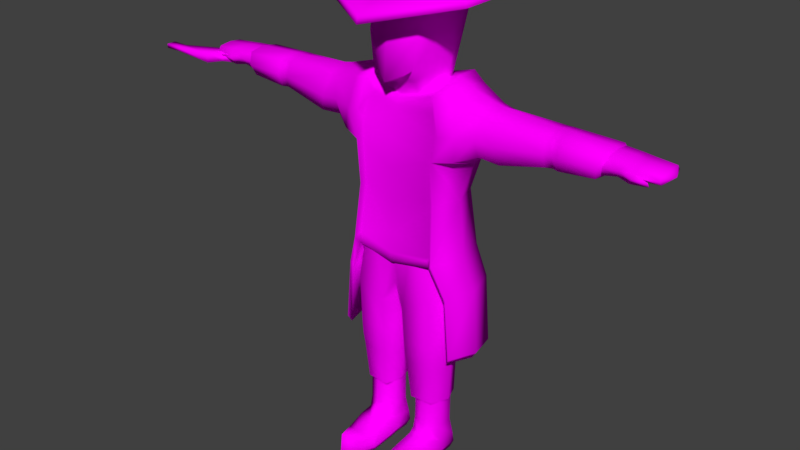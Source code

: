# Source: LoneRider4.blend  (saved by Blender 2.79.0; exported with 4.5.12 LTS)
import bpy
from mathutils import Matrix  # noqa: F401  (used for matrix-valued properties, if any)

bpy.ops.wm.read_factory_settings(use_empty=True)
scene = bpy.context.scene
scene.name = 'Scene'

# ---- collections
col_collection_1 = bpy.data.collections.new('Collection 1'); scene.collection.children.link(col_collection_1)

# ---- images (referenced by path relative to the original .blend; pixels are not part of the script)
import os
ASSET_DIR = os.environ.get("B2B_ASSET_DIR", "")  # directory of the original .blend (textures are referenced by path, not embedded)
HERE = os.path.dirname(os.path.abspath(__file__))  # packed textures are extracted next to this script under _unpacked/

def load_image(name, relpath, width, height, colorspace="sRGB"):
    """Load a texture the original file referenced (path relative to the .blend, or extracted next to this script)."""
    p = next((c for c in (os.path.join(HERE, relpath), os.path.join(ASSET_DIR, relpath)) if relpath and os.path.exists(c)), "")
    if p:
        img = bpy.data.images.load(p, check_existing=True)
        img.name = name
    else:  # same state as the original file: an image datablock whose file is absent (Cycles renders it pink)
        img = bpy.data.images.new(name, width, height)
        img.source = "FILE"
        img.filepath = "//" + (relpath or name)
    img.colorspace_settings.name = colorspace
    return img
img_bandito_texture = load_image('bandito_texture', 'bandito_texture.png', 1024, 1024, 'sRGB')

# ---- materials (node trees are filled in below, after node groups)
mat_material = bpy.data.materials.new('Material')
mat_material.alpha_threshold = 0.0
mat_material.roughness = 0.5

# ---- material node trees
mat_material.use_nodes = True; mat_material.node_tree.nodes.clear()
_N = mat_material.node_tree.nodes; _L = mat_material.node_tree.links
n0 = _N.new('ShaderNodeOutputMaterial'); n0.name = 'Material Output'; n0.location = (300, 300)
n1 = _N.new('ShaderNodeBsdfDiffuse'); n1.name = 'Diffuse BSDF'; n1.location = (10, 300)
n2 = _N.new('ShaderNodeTexImage'); n2.name = 'Image Texture'; n2.location = (-180, 300)
n2.width = 140
n2.image = img_bandito_texture
_L.new(n1.outputs[0], n0.inputs[0])
_L.new(n2.outputs[0], n1.inputs[0])
n0.is_active_output = True

# ---- world
world_world = bpy.data.worlds.new('World'); scene.world = world_world
world_world.color = (0.05088, 0.05088, 0.05088)
world_world.use_sun_shadow = False
world_world.sun_shadow_jitter_overblur = 0.0
world_world.cycles.sampling_method = 'MANUAL'

# ---- meshes
me_cylinder_002 = bpy.data.meshes.new('Cylinder.002')
me_cylinder_002.from_pydata([(2.912, 2.289, 17.92), (1.143, 1.421, 17.82), (2.912, -1.032, 17.92), (1.143, -0.1627, 17.82), (1.941, -0.5972, 17.63), (1.941, 1.855, 17.63), (1.039, 1.276, 17.95), (1.039, -0.01852, 17.95), (0.7408, 0.9944, 18.73), (0.7408, 0.2635, 18.73), (2.997, 2.334, 17.66), (2.997, -1.076, 17.66), (0.8215, 1.276, 18.55), (0.08064, 1.307, 18.78), (0.8215, -0.01852, 18.55), (0.08064, -0.04867, 18.78), (0.0, 3.724, 17.6), (0.0, 2.212, 17.91), (-2.912, 2.289, 17.92), (-1.143, 1.421, 17.82), (-2.912, -1.032, 17.92), (-1.143, -0.1627, 17.82), (0.0, -2.467, 17.22), (0.0, -0.9544, 17.9), (0.0, -1.71, 17.54), (-1.941, -0.5972, 17.63), (-1.941, 1.855, 17.63), (0.0, 2.968, 17.75), (0.0, 1.923, 18.02), (-1.039, 1.276, 17.95), (-1.039, -0.01852, 17.95), (0.0, -0.6648, 18.02), (0.0, 1.528, 18.63), (-0.7408, 0.9944, 18.73), (-0.7408, 0.2635, 18.73), (0.0, -0.2699, 18.63), (0.0, 3.8, 17.31), (-2.997, 2.334, 17.66), (-2.997, -1.076, 17.66), (0.0, -2.542, 16.94), (-0.8215, 1.276, 18.55), (-0.08064, 1.307, 18.78), (-0.8215, -0.01852, 18.55), (-0.08064, -0.04867, 18.78), (1.679, 1.379, 6.941), (1.409, 1.037, 8.68), (1.606, -0.8167, 6.912), (1.409, -0.6459, 8.68), (0.4325, -0.9141, 6.452), (0.7271, -0.8636, 8.68), (0.4024, 1.338, 6.44), (0.7271, 1.255, 8.68), (2.011, 0.2848, 7.071), (1.921, 0.1957, 8.68), (0.2061, 0.2609, 6.363), (0.4187, 0.8283, 5.053), (1.592, -0.7475, 5.052), (0.4479, -0.8186, 5.052), (1.664, 0.8584, 5.053), (1.987, 0.0573, 5.052), (0.2272, 0.03984, 5.053), (0.4355, 0.6711, 4.479), (1.578, -0.7138, 4.478), (0.4641, -0.7764, 4.478), (1.648, 0.6975, 4.479), (1.962, -0.006003, 4.478), (0.2491, -0.02135, 4.478), (0.5658, 0.7812, 2.531), (1.468, -0.5138, 2.531), (0.5883, -0.5723, 2.531), (1.523, 0.8059, 2.531), (1.772, 0.1481, 2.531), (0.4185, 0.1338, 2.531), (0.2978, 0.04454, 4.0), (0.4998, -0.7125, 4.0), (0.473, 0.7387, 4.001), (1.546, -0.6497, 4.0), (1.612, 0.7651, 4.001), (1.908, 0.05996, 4.0), (0.0, 1.127, 7.285), (0.0, 1.288, 8.68), (-1.679, 1.379, 6.941), (-1.409, 1.037, 8.68), (-1.606, -0.8167, 6.912), (-1.409, -0.6459, 8.68), (0.0, -0.7416, 7.285), (0.0, -0.8964, 8.68), (-0.4325, -0.9141, 6.452), (-0.7271, -0.8636, 8.68), (-0.4024, 1.338, 6.44), (-0.7271, 1.255, 8.68), (-2.011, 0.2848, 7.071), (-1.921, 0.1957, 8.68), (-0.2061, 0.2609, 6.363), (-0.4187, 0.8283, 5.053), (-1.592, -0.7475, 5.052), (0.0, 0.1517, 7.285), (-0.4479, -0.8186, 5.052), (-1.664, 0.8584, 5.053), (-1.987, 0.0573, 5.052), (-0.2272, 0.03984, 5.053), (-0.4355, 0.6711, 4.479), (-1.578, -0.7138, 4.478), (-0.4641, -0.7764, 4.478), (-1.648, 0.6975, 4.479), (-1.962, -0.006003, 4.478), (-0.2491, -0.02135, 4.478), (-0.5658, 0.7812, 2.531), (-1.468, -0.5138, 2.531), (-0.5883, -0.5723, 2.531), (-1.523, 0.8059, 2.531), (-1.772, 0.1481, 2.531), (-0.4185, 0.1338, 2.531), (-0.2978, 0.04454, 4.0), (-0.4998, -0.7125, 4.0), (-0.473, 0.7387, 4.001), (-1.546, -0.6497, 4.0), (-1.612, 0.7651, 4.001), (-1.908, 0.05996, 4.0), (1.565, -0.7477, 10.61), (1.178, -0.3331, 14.31), (1.603, 1.366, 10.61), (1.206, 1.411, 14.63), (1.468, 1.567, 14.78), (1.42, -0.583, 14.49), (2.077, 1.503, 12.26), (1.603, -0.8524, 12.28), (1.914, 0.3729, 10.6), (1.269, 0.7639, 14.67), (1.51, 0.6789, 14.85), (2.375, 0.4223, 12.04), (1.538, -0.844, 8.351), (1.752, 1.304, 8.304), (2.075, 0.1876, 8.269), (2.963, -0.2014, 12.65), (2.973, -0.2026, 14.07), (2.958, 1.208, 12.64), (2.972, 1.205, 14.06), (5.405, -0.1027, 12.96), (5.405, -0.1027, 13.96), (5.405, 1.114, 12.96), (5.405, 1.114, 13.96), (2.953, -0.4123, 13.27), (2.96, 1.408, 13.32), (5.405, 1.284, 13.46), (5.405, -0.2721, 13.46), (2.976, 0.4993, 12.48), (2.983, 0.4988, 14.34), (5.405, 0.5058, 12.82), (5.405, 0.5058, 14.1), (3.784, 1.204, 12.57), (3.38, 1.187, 13.97), (3.782, -0.1925, 12.59), (3.381, -0.181, 13.98), (3.582, -0.3889, 13.21), (3.576, 1.395, 13.21), (3.328, 0.5009, 14.27), (3.841, 0.5042, 12.45), (5.639, -0.0203, 12.96), (5.639, -0.0203, 13.96), (5.639, 1.136, 12.96), (5.639, 1.136, 13.96), (5.639, 1.297, 13.46), (5.639, -0.1812, 13.46), (5.639, 0.5578, 12.82), (5.639, 0.5578, 14.1), (5.867, -0.1027, 12.96), (5.867, -0.1027, 13.96), (5.867, 1.114, 12.96), (5.867, 1.114, 13.96), (5.867, 1.284, 13.46), (5.867, -0.2721, 13.46), (5.867, 0.5058, 12.82), (5.867, 0.5058, 14.1), (7.269, 0.5058, 13.14), (7.294, -0.03133, 13.23), (7.476, 1.043, 13.88), (7.385, 1.192, 13.55), (7.476, -0.03133, 13.88), (7.501, 0.5058, 13.97), (7.294, 1.043, 13.23), (7.385, -0.1808, 13.55), (7.171, -0.1356, 13.1), (7.269, 1.326, 13.51), (7.394, 0.5058, 14.03), (7.171, 1.147, 13.1), (7.144, 0.5058, 12.99), (7.367, 1.147, 13.91), (7.367, -0.1356, 13.91), (7.269, -0.3141, 13.51), (1.7, -0.7177, 13.16), (2.1, 1.513, 13.17), (2.226, 0.2294, 8.482), (1.866, 1.463, 8.517), (1.705, -0.9423, 8.519), (2.066, 1.532, 6.976), (2.389, 0.4158, 7.035), (2.049, -0.6158, 7.07), (2.54, 0.4577, 7.254), (2.18, 1.691, 7.237), (2.157, -0.7141, 7.283), (2.255, 1.532, 4.386), (2.578, 0.4158, 4.572), (2.238, -0.6158, 4.678), (2.729, 0.4577, 4.815), (2.369, 1.691, 4.641), (2.346, -0.7141, 4.911), (1.421, -0.703, 12.2), (1.418, -0.6069, 10.67), (1.239, -0.4049, 14.0), (1.331, -0.4557, 13.83), (1.513, -0.5793, 13.01), (1.43, -0.7991, 8.589), (1.546, -0.7854, 8.748), (1.966, 0.6102, 14.63), (1.974, 1.429, 14.48), (2.349, 1.473, 13.24), (2.461, 1.39, 12.43), (2.581, 0.4517, 12.25), (2.317, -0.6044, 12.42), (2.232, -0.6013, 13.2), (1.986, -0.438, 14.3), (-1.565, -0.7477, 10.61), (-1.178, -0.3331, 14.31), (-1.603, 1.366, 10.61), (-1.206, 1.411, 14.63), (-1.468, 1.567, 14.78), (-1.42, -0.583, 14.49), (-2.077, 1.503, 12.26), (-1.603, -0.8524, 12.28), (-1.914, 0.3729, 10.6), (-1.269, 0.7639, 14.67), (-1.51, 0.6789, 14.85), (-2.375, 0.4223, 12.04), (-1.538, -0.844, 8.351), (-1.752, 1.304, 8.304), (-2.075, 0.1876, 8.269), (-2.963, -0.2014, 12.65), (-2.973, -0.2026, 14.07), (-2.958, 1.208, 12.64), (-2.972, 1.205, 14.06), (-5.405, -0.1027, 12.96), (-5.405, -0.1027, 13.96), (-5.405, 1.114, 12.96), (-5.405, 1.114, 13.96), (-2.953, -0.4123, 13.27), (-2.96, 1.408, 13.32), (-5.405, 1.284, 13.46), (-5.405, -0.2721, 13.46), (-2.976, 0.4993, 12.48), (-2.983, 0.4988, 14.34), (-5.405, 0.5058, 12.82), (-5.405, 0.5058, 14.1), (-3.784, 1.204, 12.57), (-3.38, 1.187, 13.97), (-3.782, -0.1925, 12.59), (-3.381, -0.181, 13.98), (-3.582, -0.3889, 13.21), (-3.576, 1.395, 13.21), (-3.328, 0.5009, 14.27), (-3.841, 0.5042, 12.45), (-5.639, -0.0203, 12.96), (-5.639, -0.0203, 13.96), (-5.639, 1.136, 12.96), (-5.639, 1.136, 13.96), (-5.639, 1.297, 13.46), (-5.639, -0.1812, 13.46), (-5.639, 0.5578, 12.82), (-5.639, 0.5578, 14.1), (-5.867, -0.1027, 12.96), (-5.867, -0.1027, 13.96), (-5.867, 1.114, 12.96), (-5.867, 1.114, 13.96), (-5.867, 1.284, 13.46), (-5.867, -0.2721, 13.46), (-5.867, 0.5058, 12.82), (-5.867, 0.5058, 14.1), (-7.269, 0.5058, 13.14), (-7.294, -0.03133, 13.23), (-7.476, 1.043, 13.88), (-7.385, 1.192, 13.55), (-7.476, -0.03133, 13.88), (-7.501, 0.5058, 13.97), (-7.294, 1.043, 13.23), (-7.385, -0.1808, 13.55), (-7.171, -0.1356, 13.1), (-7.269, 1.326, 13.51), (-7.394, 0.5058, 14.03), (-7.171, 1.147, 13.1), (-7.144, 0.5058, 12.99), (-7.367, 1.147, 13.91), (-7.367, -0.1356, 13.91), (-7.269, -0.3141, 13.51), (-1.7, -0.7177, 13.16), (-2.1, 1.513, 13.17), (-2.226, 0.2294, 8.482), (-1.866, 1.463, 8.517), (-1.705, -0.9423, 8.519), (-2.066, 1.532, 6.976), (-2.389, 0.4158, 7.035), (-2.049, -0.6158, 7.07), (-2.54, 0.4577, 7.254), (-2.18, 1.691, 7.237), (-2.157, -0.7141, 7.283), (-2.255, 1.532, 4.386), (-2.578, 0.4158, 4.572), (-2.238, -0.6158, 4.678), (-2.729, 0.4577, 4.815), (-2.369, 1.691, 4.641), (-2.346, -0.7141, 4.911), (-1.421, -0.703, 12.2), (-1.418, -0.6069, 10.67), (-1.239, -0.4049, 14.0), (-1.331, -0.4557, 13.83), (-1.513, -0.5793, 13.01), (-1.43, -0.7991, 8.589), (-1.546, -0.7854, 8.748), (0.0, -0.5575, 14.07), (0.0, 1.685, 10.38), (0.0, 1.495, 14.25), (0.0, 2.1, 14.25), (0.0, 1.914, 11.79), (0.0, 0.5128, 14.3), (0.0, -0.97, 8.125), (0.0, 1.55, 8.283), (0.0, 0.2175, 8.001), (0.0, 2.086, 12.82), (0.0, 1.909, 8.494), (0.0, 1.779, 6.681), (0.0, 2.137, 6.941), (0.0, 1.779, 3.704), (0.0, 2.137, 3.894), (0.0, -0.8625, 12.7), (0.0, -0.6857, 13.63), (0.0, -0.6459, 13.84), (0.0, -0.9313, 10.46), (0.0, -1.039, 11.76), (0.0, -1.041, 8.559), (0.0, -0.9361, 9.215), (-1.966, 0.6102, 14.63), (-1.974, 1.429, 14.48), (-2.349, 1.473, 13.24), (-2.461, 1.39, 12.43), (-2.581, 0.4517, 12.25), (-2.317, -0.6044, 12.42), (-2.232, -0.6013, 13.2), (-1.986, -0.438, 14.3), (0.8042, -0.8741, 15.2), (0.9036, -0.6026, 17.54), (0.9704, -0.8185, 16.24), (0.6166, -0.507, 14.74), (0.873, 0.08401, 18.0), (0.8805, 0.6775, 18.22), (0.9173, 1.268, 18.05), (0.9787, 1.803, 16.65), (0.9245, 1.292, 15.1), (1.146, 0.06173, 16.35), (1.151, 0.9325, 16.5), (1.013, 0.02077, 17.69), (1.093, 0.6441, 17.86), (0.9585, -0.1295, 14.96), (0.947, 0.9244, 15.02), (0.6453, -0.3222, 14.35), (0.8512, 1.102, 14.3), (0.8751, -0.03354, 14.28), (0.8345, 0.8754, 14.27), (0.6759, -0.3166, 14.06), (0.8947, 1.12, 14.02), (0.9312, -0.04325, 14.01), (0.8858, 0.8896, 14.0), (0.0, -1.271, 14.76), (-0.8042, -0.8741, 15.2), (0.0, -0.8932, 17.86), (-0.9036, -0.6026, 17.54), (0.0, -1.14, 16.3), (-0.9704, -0.8185, 16.24), (0.0, -0.5788, 14.67), (-0.6166, -0.507, 14.74), (0.0, -0.2066, 18.3), (-0.873, 0.08401, 18.0), (0.0, 0.663, 18.48), (-0.8805, 0.6775, 18.22), (0.0, 1.525, 18.33), (-0.9173, 1.268, 18.05), (0.0, 2.06, 16.91), (-0.9787, 1.803, 16.65), (0.0, 1.549, 15.36), (-0.9245, 1.292, 15.1), (-1.146, 0.06173, 16.35), (-1.151, 0.9325, 16.5), (-1.013, 0.02077, 17.69), (-1.093, 0.6441, 17.86), (-0.9585, -0.1295, 14.96), (-0.947, 0.9244, 15.02), (0.0, -0.4092, 14.36), (-0.6453, -0.3222, 14.35), (0.0, 1.272, 14.34), (-0.8512, 1.102, 14.3), (-0.8751, -0.03354, 14.28), (-0.8345, 0.8754, 14.27), (0.0, -0.4078, 14.08), (-0.6759, -0.3166, 14.06), (0.0, 1.272, 14.08), (-0.8947, 1.12, 14.02), (-0.9312, -0.04325, 14.01), (-0.8858, 0.8896, 14.0), (1.063, 0.9845, 0.7097), (1.063, 0.794, 2.627), (1.671, 0.6031, 0.7097), (1.627, 0.4682, 2.627), (1.671, -0.2625, 0.881), (1.627, -0.1834, 2.627), (1.063, -0.7687, 1.254), (1.063, -0.4924, 2.604), (0.4551, -0.2625, 0.881), (0.4986, -0.1834, 2.627), (0.4551, 0.6031, 0.7097), (0.4986, 0.4682, 2.627), (1.063, 0.7864, 1.402), (1.621, 0.4643, 1.402), (1.621, -0.218, 1.381), (1.063, -0.5567, 1.568), (0.5051, -0.218, 1.381), (0.5051, 0.4643, 1.402), (1.063, 1.025, 0.3327), (1.713, 0.6234, 0.3327), (1.713, -0.09464, 0.3327), (0.4125, -0.09464, 0.3327), (0.4125, 0.6234, 0.3327), (0.612, -0.6631, 0.9153), (1.698, -0.7755, 0.7872), (1.063, -1.045, 0.9991), (1.731, -0.4595, 0.3085), (0.3947, -0.4595, 0.3085), (1.701, -1.435, 0.5543), (1.71, -1.493, 0.2441), (0.4156, -1.493, 0.2441), (0.4245, -1.435, 0.5543), (1.063, -1.888, 0.9433), (1.432, -2.143, 0.7222), (1.432, -2.233, 0.2441), (0.6939, -2.233, 0.2441), (1.063, -2.683, 0.2441), (0.6939, -2.143, 0.7222), (1.063, -2.58, 1.152), (1.668, 0.4533, 0.1245), (1.063, 0.828, 0.123), (1.666, -0.1561, 0.1273), (1.063, -0.3116, 0.1056), (0.4594, -0.1561, 0.1273), (0.4577, 0.4533, 0.1245), (1.063, -0.6862, 0.09085), (0.446, -0.4891, 0.1049), (1.68, -0.4891, 0.1049), (0.4498, -1.41, 0.06226), (1.063, -1.813, 0.06226), (1.676, -1.41, 0.06226), (0.6842, -2.07, 0.06226), (1.063, -2.472, 0.06226), (1.442, -2.07, 0.06226), (7.825, -0.004766, 13.33), (8.074, -0.004766, 13.85), (7.825, 1.016, 13.33), (8.074, 1.016, 13.85), (7.95, 1.158, 13.59), (7.95, -0.1469, 13.59), (7.79, 0.5058, 13.25), (8.109, 0.5058, 13.93), (8.464, 0.001587, 13.4), (8.464, 0.001587, 13.81), (8.464, 1.01, 13.4), (8.464, 1.01, 13.81), (8.464, 1.15, 13.6), (8.464, -0.1387, 13.6), (8.464, 0.5058, 13.34), (8.464, 0.5058, 13.86), (9.206, 0.03203, 13.44), (9.206, 0.03203, 13.76), (9.206, 0.9796, 13.44), (9.206, 0.9796, 13.76), (9.206, 1.111, 13.6), (9.206, -0.09983, 13.6), (9.206, 0.5058, 13.4), (9.206, 0.5058, 13.81), (9.429, 0.5058, 13.6), (8.9, -0.09405, 13.33), (8.9, -0.2344, 13.54), (8.262, -0.1004, 13.26), (8.386, -0.2425, 13.52), (7.269, 0.5058, 13.14), (7.294, -0.03133, 13.23), (7.476, 1.043, 13.88), (7.385, 1.192, 13.55), (7.476, -0.03133, 13.88), (7.501, 0.5058, 13.97), (7.294, 1.043, 13.23), (7.385, -0.1808, 13.55), (-1.063, 0.9845, 0.7097), (-1.063, 0.794, 2.627), (-1.671, 0.6031, 0.7097), (-1.627, 0.4682, 2.627), (-1.671, -0.2625, 0.881), (-1.627, -0.1834, 2.627), (-1.063, -0.7687, 1.254), (-1.063, -0.4924, 2.604), (-0.4551, -0.2625, 0.881), (-0.4986, -0.1834, 2.627), (-0.4551, 0.6031, 0.7097), (-0.4986, 0.4682, 2.627), (-1.063, 0.7864, 1.402), (-1.621, 0.4643, 1.402), (-1.621, -0.218, 1.381), (-1.063, -0.5567, 1.568), (-0.5051, -0.218, 1.381), (-0.5051, 0.4643, 1.402), (-1.063, 1.025, 0.3327), (-1.713, 0.6234, 0.3327), (-1.713, -0.09464, 0.3327), (-0.4125, -0.09464, 0.3327), (-0.4125, 0.6234, 0.3327), (-0.612, -0.6631, 0.9153), (-1.698, -0.7755, 0.7872), (-1.063, -1.045, 0.9991), (-1.731, -0.4595, 0.3085), (-0.3947, -0.4595, 0.3085), (-1.701, -1.435, 0.5543), (-1.71, -1.493, 0.2441), (-0.4156, -1.493, 0.2441), (-0.4245, -1.435, 0.5543), (-1.063, -1.888, 0.9433), (-1.432, -2.143, 0.7222), (-1.432, -2.233, 0.2441), (-0.6939, -2.233, 0.2441), (-1.063, -2.683, 0.2441), (-0.6939, -2.143, 0.7222), (-1.063, -2.58, 1.152), (-1.668, 0.4533, 0.1245), (-1.063, 0.828, 0.123), (-1.666, -0.1561, 0.1273), (-1.063, -0.3116, 0.1056), (-0.4594, -0.1561, 0.1273), (-0.4577, 0.4533, 0.1245), (-1.063, -0.6862, 0.09085), (-0.446, -0.4891, 0.1049), (-1.68, -0.4891, 0.1049), (-0.4498, -1.41, 0.06226), (-1.063, -1.813, 0.06226), (-1.676, -1.41, 0.06226), (-0.6842, -2.07, 0.06226), (-1.063, -2.472, 0.06226), (-1.442, -2.07, 0.06226), (-7.825, -0.004766, 13.33), (-8.074, -0.004766, 13.85), (-7.825, 1.016, 13.33), (-8.074, 1.016, 13.85), (-7.95, 1.158, 13.59), (-7.95, -0.1469, 13.59), (-7.79, 0.5058, 13.25), (-8.109, 0.5058, 13.93), (-8.464, 0.001587, 13.4), (-8.464, 0.001587, 13.81), (-8.464, 1.01, 13.4), (-8.464, 1.01, 13.81), (-8.464, 1.15, 13.6), (-8.464, -0.1387, 13.6), (-8.464, 0.5058, 13.34), (-8.464, 0.5058, 13.86), (-9.206, 0.03203, 13.44), (-9.206, 0.03203, 13.76), (-9.206, 0.9796, 13.44), (-9.206, 0.9796, 13.76), (-9.206, 1.111, 13.6), (-9.206, -0.09983, 13.6), (-9.206, 0.5058, 13.4), (-9.206, 0.5058, 13.81), (-9.429, 0.5058, 13.6), (-8.9, -0.09405, 13.33), (-8.9, -0.2344, 13.54), (-8.262, -0.1004, 13.26), (-8.386, -0.2425, 13.52), (-7.269, 0.5058, 13.14), (-7.294, -0.03133, 13.23), (-7.476, 1.043, 13.88), (-7.385, 1.192, 13.55), (-7.476, -0.03133, 13.88), (-7.501, 0.5058, 13.97), (-7.294, 1.043, 13.23), (-7.385, -0.1808, 13.55), (-8.436, 0.8735, 13.21), (-8.991, 0.09805, 13.3), (-8.436, 0.8735, 13.57), (-8.991, 0.09805, 13.48), (-7.646, 0.6136, 13.21), (-8.827, -0.2827, 13.3), (-7.646, 0.6136, 13.57), (-8.827, -0.2827, 13.48), (-8.871, 0.2644, 13.21), (-8.871, 0.2644, 13.57), (-8.038, 0.2644, 13.57), (-8.038, 0.2644, 13.21), (-9.315, 0.2893, 13.21), (-9.315, 0.2893, 13.57), (-9.315, -0.5811, 13.57), (-9.315, -0.5811, 13.21), (-10.97, -0.1958, 13.31), (-10.97, -0.1958, 13.47), (-10.97, -0.5739, 13.47), (-10.97, -0.5739, 13.31), (-11.63, -0.1958, 13.31), (-11.63, -0.1958, 13.47), (-11.63, -0.5739, 13.47), (-11.63, -0.5739, 13.31)], [], [(27, 17, 1, 5), (5, 1, 3, 4), (4, 3, 23, 24), (16, 27, 5, 0), (0, 5, 4, 2), (2, 4, 24, 22), (23, 3, 7, 31), (3, 1, 6, 7), (1, 17, 28, 6), (31, 7, 14, 35), (7, 6, 12, 14), (6, 28, 32, 12), (13, 15, 9, 8), (2, 22, 39, 11), (0, 2, 11, 10), (16, 0, 10, 36), (10, 11, 39, 36), (13, 8, 12, 32), (8, 9, 14, 12), (9, 15, 35, 14), (15, 13, 32, 35), (27, 26, 19, 17), (26, 25, 21, 19), (25, 24, 23, 21), (16, 18, 26, 27), (18, 20, 25, 26), (20, 22, 24, 25), (23, 31, 30, 21), (21, 30, 29, 19), (19, 29, 28, 17), (31, 35, 42, 30), (30, 42, 40, 29), (29, 40, 32, 28), (41, 33, 34, 43), (20, 38, 39, 22), (18, 37, 38, 20), (16, 36, 37, 18), (37, 36, 39, 38), (41, 32, 40, 33), (33, 40, 42, 34), (34, 42, 35, 43), (43, 35, 32, 41), (50, 51, 45, 44), (52, 53, 47, 46), (48, 49, 86, 85), (46, 47, 49, 48), (79, 80, 51, 50), (44, 45, 53, 52), (46, 48, 57, 56), (50, 54, 96, 79), (48, 54, 60, 57), (54, 48, 85, 96), (52, 46, 56, 59), (54, 50, 55, 60), (44, 52, 59, 58), (50, 44, 58, 55), (55, 58, 64, 61), (59, 56, 62, 65), (56, 57, 63, 62), (57, 60, 66, 63), (60, 55, 61, 66), (58, 59, 65, 64), (74, 73, 72, 69), (73, 75, 67, 72), (76, 74, 69, 68), (75, 77, 70, 67), (78, 76, 68, 71), (77, 78, 71, 70), (64, 65, 78, 77), (65, 62, 76, 78), (61, 64, 77, 75), (62, 63, 74, 76), (66, 61, 75, 73), (63, 66, 73, 74), (89, 81, 82, 90), (91, 83, 84, 92), (87, 85, 86, 88), (83, 87, 88, 84), (79, 89, 90, 80), (81, 91, 92, 82), (83, 95, 97, 87), (89, 79, 96, 93), (87, 97, 100, 93), (93, 96, 85, 87), (91, 99, 95, 83), (93, 100, 94, 89), (81, 98, 99, 91), (89, 94, 98, 81), (94, 101, 104, 98), (99, 105, 102, 95), (95, 102, 103, 97), (97, 103, 106, 100), (100, 106, 101, 94), (98, 104, 105, 99), (114, 109, 112, 113), (113, 112, 107, 115), (116, 108, 109, 114), (115, 107, 110, 117), (118, 111, 108, 116), (117, 110, 111, 118), (104, 117, 118, 105), (105, 118, 116, 102), (101, 115, 117, 104), (102, 116, 114, 103), (106, 113, 115, 101), (103, 114, 113, 106), (320, 319, 122, 123), (129, 128, 120, 124), (131, 194, 213, 212), (119, 126, 207, 208), (128, 322, 317, 120), (326, 320, 123, 191), (318, 321, 125, 121), (190, 124, 210, 211), (127, 130, 126, 119), (121, 125, 130, 127), (122, 319, 322, 128), (123, 122, 128, 129), (133, 132, 195, 196), (124, 120, 209, 210), (131, 133, 196, 197), (192, 194, 200, 198), (133, 131, 325), (132, 133, 325), (131, 323, 325), (324, 132, 325), (152, 154, 142, 134), (155, 151, 141, 144), (154, 153, 135, 142), (157, 148, 138, 152), (156, 147, 135, 153), (150, 155, 144, 140), (151, 137, 147, 156), (150, 140, 148, 157), (136, 150, 157, 146), (141, 151, 156, 149), (136, 143, 155, 150), (149, 156, 153, 139), (146, 157, 152, 134), (145, 139, 153, 154), (143, 137, 151, 155), (138, 145, 154, 152), (148, 140, 160, 164), (144, 141, 161, 162), (141, 149, 165, 161), (149, 139, 159, 165), (140, 144, 162, 160), (139, 145, 163, 159), (138, 148, 164, 158), (145, 138, 158, 163), (160, 162, 170, 168), (161, 165, 173, 169), (159, 163, 171, 167), (163, 158, 166, 171), (164, 160, 168, 172), (158, 164, 172, 166), (162, 161, 169, 170), (165, 159, 167, 173), (186, 185, 180, 174), (189, 182, 175, 181), (188, 189, 181, 178), (187, 184, 179, 176), (185, 183, 177, 180), (184, 188, 178, 179), (183, 187, 176, 177), (182, 186, 174, 175), (166, 172, 186, 182), (170, 169, 187, 183), (173, 167, 188, 184), (168, 170, 183, 185), (169, 173, 184, 187), (167, 171, 189, 188), (171, 166, 182, 189), (172, 168, 185, 186), (126, 190, 211, 207), (321, 326, 191, 125), (214, 147, 137, 215), (215, 137, 143, 216), (216, 143, 136, 217), (217, 136, 146, 218), (218, 146, 134, 219), (219, 134, 142, 220), (220, 142, 135, 221), (221, 135, 147, 214), (127, 119, 194, 192), (318, 121, 193, 327), (323, 131, 212, 337), (121, 127, 192, 193), (196, 195, 201, 202), (200, 197, 203, 206), (198, 200, 206, 204), (194, 131, 197, 200), (193, 192, 198, 199), (327, 193, 199, 329), (132, 324, 328, 195), (205, 204, 202, 201), (331, 205, 201, 330), (204, 206, 203, 202), (329, 199, 205, 331), (197, 196, 202, 203), (195, 328, 330, 201), (199, 198, 204, 205), (210, 209, 334, 333), (211, 210, 333, 332), (208, 207, 336, 335), (213, 338, 337, 212), (207, 211, 332, 336), (208, 335, 338, 213), (194, 119, 208, 213), (120, 317, 334, 209), (124, 221, 214, 129), (190, 220, 221, 124), (126, 219, 220, 190), (130, 218, 219, 126), (125, 217, 218, 130), (191, 216, 217, 125), (123, 215, 216, 191), (129, 214, 215, 123), (320, 226, 225, 319), (232, 227, 223, 231), (234, 315, 316, 297), (222, 311, 310, 229), (231, 223, 317, 322), (326, 294, 226, 320), (318, 224, 228, 321), (293, 314, 313, 227), (230, 222, 229, 233), (224, 230, 233, 228), (225, 231, 322, 319), (226, 232, 231, 225), (236, 299, 298, 235), (227, 313, 312, 223), (234, 300, 299, 236), (295, 301, 303, 297), (236, 325, 234), (235, 325, 236), (234, 325, 323), (324, 325, 235), (255, 237, 245, 257), (258, 247, 244, 254), (257, 245, 238, 256), (260, 255, 241, 251), (259, 256, 238, 250), (253, 243, 247, 258), (254, 259, 250, 240), (253, 260, 251, 243), (239, 249, 260, 253), (244, 252, 259, 254), (239, 253, 258, 246), (252, 242, 256, 259), (249, 237, 255, 260), (248, 257, 256, 242), (246, 258, 254, 240), (241, 255, 257, 248), (251, 267, 263, 243), (247, 265, 264, 244), (244, 264, 268, 252), (252, 268, 262, 242), (243, 263, 265, 247), (242, 262, 266, 248), (241, 261, 267, 251), (248, 266, 261, 241), (263, 271, 273, 265), (264, 272, 276, 268), (262, 270, 274, 266), (266, 274, 269, 261), (267, 275, 271, 263), (261, 269, 275, 267), (265, 273, 272, 264), (268, 276, 270, 262), (289, 277, 283, 288), (292, 284, 278, 285), (291, 281, 284, 292), (290, 279, 282, 287), (288, 283, 280, 286), (287, 282, 281, 291), (286, 280, 279, 290), (285, 278, 277, 289), (269, 285, 289, 275), (273, 286, 290, 272), (276, 287, 291, 270), (271, 288, 286, 273), (272, 290, 287, 276), (270, 291, 292, 274), (274, 292, 285, 269), (275, 289, 288, 271), (229, 310, 314, 293), (321, 228, 294, 326), (339, 340, 240, 250), (340, 341, 246, 240), (341, 342, 239, 246), (342, 343, 249, 239), (343, 344, 237, 249), (344, 345, 245, 237), (345, 346, 238, 245), (346, 339, 250, 238), (230, 295, 297, 222), (318, 327, 296, 224), (323, 337, 315, 234), (224, 296, 295, 230), (299, 305, 304, 298), (303, 309, 306, 300), (301, 307, 309, 303), (297, 303, 300, 234), (296, 302, 301, 295), (327, 329, 302, 296), (235, 298, 328, 324), (308, 304, 305, 307), (331, 330, 304, 308), (307, 305, 306, 309), (329, 331, 308, 302), (300, 306, 305, 299), (298, 304, 330, 328), (302, 308, 307, 301), (313, 333, 334, 312), (314, 332, 333, 313), (311, 335, 336, 310), (316, 315, 337, 338), (310, 336, 332, 314), (311, 316, 338, 335), (297, 316, 311, 222), (223, 312, 334, 317), (227, 232, 339, 346), (293, 227, 346, 345), (229, 293, 345, 344), (233, 229, 344, 343), (228, 233, 343, 342), (294, 228, 342, 341), (226, 294, 341, 340), (232, 226, 340, 339), (374, 349, 348, 372), (370, 347, 349, 374), (347, 370, 376, 350), (372, 348, 351, 378), (378, 351, 352, 380), (380, 352, 353, 382), (382, 353, 354, 384), (384, 354, 355, 386), (357, 354, 353, 359), (349, 356, 358, 348), (356, 357, 359, 358), (351, 348, 358), (353, 352, 359), (352, 351, 358, 359), (357, 356, 360, 361), (356, 349, 347, 360), (354, 357, 361, 355), (347, 350, 360), (361, 360, 364, 365), (386, 355, 363, 396), (360, 350, 362, 364), (350, 376, 394, 362), (355, 361, 365, 363), (364, 362, 366, 368), (365, 364, 368, 369), (362, 394, 400, 366), (363, 365, 369, 367), (396, 363, 367, 402), (374, 372, 373, 375), (370, 374, 375, 371), (371, 377, 376, 370), (372, 378, 379, 373), (378, 380, 381, 379), (380, 382, 383, 381), (382, 384, 385, 383), (384, 386, 387, 385), (389, 391, 383, 385), (375, 373, 390, 388), (388, 390, 391, 389), (379, 390, 373), (383, 391, 381), (381, 391, 390, 379), (389, 393, 392, 388), (388, 392, 371, 375), (385, 387, 393, 389), (371, 392, 377), (393, 399, 398, 392), (386, 396, 397, 387), (392, 398, 395, 377), (377, 395, 394, 376), (387, 397, 399, 393), (398, 404, 401, 395), (399, 405, 404, 398), (395, 401, 400, 394), (397, 403, 405, 399), (396, 402, 403, 397), (418, 407, 409, 419), (419, 409, 411, 420), (420, 411, 413, 421), (421, 413, 415, 422), (422, 415, 417, 423), (423, 417, 407, 418), (416, 423, 418, 406), (414, 422, 423, 416), (412, 421, 422, 414), (410, 420, 421, 412), (408, 419, 420, 410), (406, 418, 419, 408), (408, 410, 426, 425), (414, 416, 428, 427), (406, 408, 425, 424), (410, 412, 431, 430), (416, 406, 424, 428), (436, 433, 452, 454), (424, 425, 445, 446), (430, 431, 438, 434), (426, 410, 430, 432), (412, 414, 429, 431), (442, 441, 457, 458), (414, 427, 433, 429), (438, 437, 443, 444), (437, 436, 441, 443), (432, 430, 434, 435), (429, 433, 436, 437), (431, 429, 437, 438), (441, 436, 454, 457), (444, 443, 441, 442), (439, 444, 442, 440), (435, 440, 459, 456), (434, 438, 444, 439), (433, 427, 449, 452), (435, 434, 439, 440), (428, 424, 446, 450), (426, 432, 453, 447), (449, 448, 451, 452), (451, 453, 456, 455), (448, 447, 453, 451), (452, 451, 455, 454), (454, 455, 458, 457), (455, 456, 459, 458), (445, 447, 448, 446), (449, 450, 446, 448), (440, 442, 458, 459), (427, 428, 450, 449), (425, 426, 447, 445), (432, 435, 456, 453), (490, 489, 466, 460), (492, 491, 463, 464), (494, 493, 461, 467), (495, 492, 464, 462), (491, 494, 467, 463), (493, 496, 465, 461), (496, 490, 460, 465), (489, 495, 462, 466), (465, 460, 487, 488), (466, 462, 470, 474), (460, 466, 474, 468), (464, 463, 471, 472), (467, 461, 469, 475), (462, 464, 472, 470), (463, 467, 475, 471), (461, 465, 473, 469), (471, 475, 483, 479), (469, 473, 481, 477), (473, 468, 476, 481), (474, 470, 478, 482), (468, 474, 482, 476), (472, 471, 479, 480), (475, 469, 477, 483), (470, 472, 480, 478), (480, 479, 484), (483, 477, 484), (478, 480, 484), (479, 483, 484), (477, 481, 484), (481, 476, 484), (482, 478, 484), (476, 482, 484), (488, 487, 485, 486), (473, 465, 488, 486), (468, 473, 486, 485), (460, 468, 485, 487), (509, 510, 500, 498), (510, 511, 502, 500), (511, 512, 504, 502), (512, 513, 506, 504), (513, 514, 508, 506), (514, 509, 498, 508), (507, 497, 509, 514), (505, 507, 514, 513), (503, 505, 513, 512), (501, 503, 512, 511), (499, 501, 511, 510), (497, 499, 510, 509), (499, 516, 517, 501), (505, 518, 519, 507), (497, 515, 516, 499), (501, 521, 522, 503), (507, 519, 515, 497), (527, 545, 543, 524), (515, 537, 536, 516), (521, 525, 529, 522), (517, 523, 521, 501), (503, 522, 520, 505), (533, 549, 548, 532), (505, 520, 524, 518), (529, 535, 534, 528), (528, 534, 532, 527), (523, 526, 525, 521), (520, 528, 527, 524), (522, 529, 528, 520), (532, 548, 545, 527), (535, 533, 532, 534), (530, 531, 533, 535), (526, 547, 550, 531), (525, 530, 535, 529), (524, 543, 540, 518), (526, 531, 530, 525), (519, 541, 537, 515), (517, 538, 544, 523), (540, 543, 542, 539), (542, 546, 547, 544), (539, 542, 544, 538), (543, 545, 546, 542), (545, 548, 549, 546), (546, 549, 550, 547), (536, 537, 539, 538), (540, 539, 537, 541), (531, 550, 549, 533), (518, 540, 541, 519), (516, 536, 538, 517), (523, 544, 547, 526), (581, 551, 557, 580), (583, 555, 554, 582), (585, 558, 552, 584), (586, 553, 555, 583), (582, 554, 558, 585), (584, 552, 556, 587), (587, 556, 551, 581), (580, 557, 553, 586), (556, 579, 578, 551), (557, 565, 561, 553), (551, 559, 565, 557), (555, 563, 562, 554), (558, 566, 560, 552), (553, 561, 563, 555), (554, 562, 566, 558), (552, 560, 564, 556), (562, 570, 574, 566), (560, 568, 572, 564), (564, 572, 567, 559), (565, 573, 569, 561), (559, 567, 573, 565), (563, 571, 570, 562), (566, 574, 568, 560), (561, 569, 571, 563), (571, 575, 570), (574, 575, 568), (569, 575, 571), (570, 575, 574), (568, 575, 572), (572, 575, 567), (573, 575, 569), (567, 575, 573), (579, 577, 576, 578), (564, 577, 579, 556), (559, 576, 577, 564), (551, 578, 576, 559), (596, 589, 591, 597), (597, 591, 595, 598), (598, 595, 593, 599), (599, 593, 589, 596), (590, 594, 592, 588), (595, 591, 601, 602), (592, 599, 596, 588), (594, 598, 599, 592), (590, 597, 598, 594), (588, 596, 597, 590), (601, 600, 604, 605), (593, 595, 602, 603), (591, 589, 600, 601), (589, 593, 603, 600), (604, 607, 611, 608), (600, 603, 607, 604), (602, 601, 605, 606), (603, 602, 606, 607), (610, 609, 608, 611), (606, 605, 609, 610), (607, 606, 610, 611), (605, 604, 608, 609)])
me_cylinder_002.polygons.foreach_set('use_smooth', [1, 1, 1, 1, 1, 1, 1, 1, 1, 1, 1, 1, 1, 1, 1, 1, 1, 1, 1, 1, 1, 1, 1, 1, 1, 1, 1, 1, 1, 1, 1, 1, 1, 1, 1, 1, 1, 1, 1, 1, 1, 1, 1, 1, 1, 1, 1, 1, 1, 1, 1, 1, 1, 1, 1, 1, 1, 1, 1, 1, 1, 1, 1, 1, 1, 1, 1, 1, 1, 1, 1, 1, 1, 1, 1, 1, 1, 1, 1, 1, 1, 1, 1, 1, 1, 1, 1, 1, 1, 1, 1, 1, 1, 1, 1, 1, 1, 1, 1, 1, 1, 1, 1, 1, 1, 1, 1, 1, 1, 1, 1, 1, 1, 1, 1, 1, 1, 1, 1, 1, 1, 1, 1, 1, 1, 1, 1, 1, 1, 1, 1, 1, 1, 1, 1, 1, 1, 1, 1, 1, 1, 1, 1, 1, 1, 1, 1, 1, 1, 1, 1, 1, 1, 1, 1, 1, 1, 1, 1, 1, 1, 1, 1, 1, 1, 1, 1, 1, 1, 1, 1, 1, 1, 1, 1, 1, 1, 1, 1, 1, 1, 1, 1, 1, 1, 1, 1, 1, 1, 1, 1, 1, 1, 1, 1, 1, 1, 1, 1, 1, 1, 1, 1, 1, 1, 1, 1, 1, 1, 1, 1, 1, 1, 1, 1, 1, 1, 1, 1, 1, 1, 1, 1, 1, 1, 1, 1, 1, 1, 1, 1, 1, 1, 1, 1, 1, 1, 1, 1, 1, 1, 1, 1, 1, 1, 1, 1, 1, 1, 1, 1, 1, 1, 1, 1, 1, 1, 1, 1, 1, 1, 1, 1, 1, 1, 1, 1, 1, 1, 1, 1, 1, 1, 1, 1, 1, 1, 1, 1, 1, 1, 1, 1, 1, 1, 1, 1, 1, 1, 1, 1, 1, 1, 1, 1, 1, 1, 1, 1, 1, 1, 1, 1, 1, 1, 1, 1, 1, 1, 1, 1, 1, 1, 1, 1, 1, 1, 1, 1, 1, 1, 1, 1, 1, 1, 1, 1, 1, 1, 1, 1, 1, 1, 1, 1, 1, 1, 1, 1, 1, 1, 1, 1, 1, 1, 1, 1, 1, 1, 1, 1, 1, 1, 1, 1, 1, 1, 1, 1, 1, 1, 1, 1, 1, 1, 1, 1, 1, 1, 1, 1, 1, 1, 1, 1, 1, 1, 1, 1, 1, 1, 1, 1, 1, 1, 1, 1, 1, 1, 1, 1, 1, 1, 1, 1, 1, 1, 1, 1, 1, 1, 1, 1, 1, 1, 1, 1, 1, 1, 1, 1, 1, 1, 1, 1, 1, 1, 1, 1, 1, 1, 1, 1, 1, 0, 0, 0, 0, 0, 0, 1, 0, 1, 1, 1, 1, 1, 1, 1, 1, 1, 1, 1, 1, 1, 1, 1, 1, 1, 1, 1, 1, 1, 1, 1, 1, 1, 1, 1, 1, 1, 1, 1, 1, 1, 1, 1, 1, 1, 1, 1, 1, 1, 1, 1, 1, 1, 1, 1, 1, 1, 1, 1, 1, 1, 1, 1, 1, 1, 1, 1, 1, 1, 1, 1, 1, 1, 1, 1, 1, 1, 1, 1, 1, 1, 1, 1, 1, 1, 1, 0, 0, 0, 0, 0, 0, 1, 0, 1, 1, 1, 1, 1, 1, 1, 1, 1, 1, 1, 1, 1, 1, 1, 1, 1, 1, 1, 1, 1, 1, 1, 1, 1, 1, 1, 1, 1, 1, 1, 1, 1, 1, 1, 1, 1, 1, 1, 1, 1, 1, 1, 1, 1, 1, 1, 1, 1, 1, 1, 1, 1, 1, 1, 1, 1, 1, 1, 1, 1, 1])
_uv = me_cylinder_002.uv_layers.new(name='UVMap')
_uv.uv.foreach_set('vector', [0.6651, 0.4352, 0.644, 0.4242, 0.6386, 0.3828, 0.6606, 0.3672, 0.6606, 0.3672, 0.6386, 0.3828, 0.5973, 0.3617, 0.5967, 0.3347, 0.5967, 0.3347, 0.5973, 0.3617, 0.5615, 0.3815, 0.5389, 0.3698, 0.6878, 0.4469, 0.6651, 0.4352, 0.6606, 0.3672, 0.6874, 0.3447, 0.6874, 0.3447, 0.6606, 0.3672, 0.5967, 0.3347, 0.6001, 0.3032, 0.6001, 0.3032, 0.5967, 0.3347, 0.5389, 0.3698, 0.5154, 0.3576, 0.5615, 0.3815, 0.5973, 0.3617, 0.5994, 0.3681, 0.5694, 0.3856, 0.5973, 0.3617, 0.6386, 0.3828, 0.6321, 0.385, 0.5994, 0.3681, 0.6386, 0.3828, 0.644, 0.4242, 0.6358, 0.4199, 0.6321, 0.385, 0.6885, 0.8174, 0.731, 0.7916, 0.7288, 0.8139, 0.7084, 0.8291, 0.731, 0.7916, 0.7773, 0.8143, 0.7576, 0.8304, 0.7288, 0.8139, 0.7773, 0.8143, 0.7773, 0.8696, 0.7551, 0.8566, 0.7576, 0.8304, 0.746, 0.8463, 0.7209, 0.8318, 0.7336, 0.822, 0.7482, 0.8306, 0.6001, 0.3032, 0.5154, 0.3576, 0.5064, 0.3529, 0.5986, 0.2934, 0.6874, 0.3447, 0.6001, 0.3032, 0.5986, 0.2934, 0.6972, 0.3385, 0.6878, 0.4469, 0.6874, 0.3447, 0.6972, 0.3385, 0.6972, 0.4518, 0.01876, 0.8583, 0.01677, 0.7546, 0.1095, 0.7079, 0.1114, 0.9011, 0.746, 0.8463, 0.7482, 0.8306, 0.7576, 0.8304, 0.7551, 0.8566, 0.7482, 0.8306, 0.7336, 0.822, 0.7288, 0.8139, 0.7576, 0.8304, 0.7336, 0.822, 0.7209, 0.8318, 0.7084, 0.8291, 0.7288, 0.8139, 0.7209, 0.8318, 0.746, 0.8463, 0.7551, 0.8566, 0.7084, 0.8291, 0.6651, 0.4352, 0.6069, 0.4705, 0.6069, 0.4435, 0.644, 0.4242, 0.6069, 0.4705, 0.5435, 0.4371, 0.5658, 0.4221, 0.6069, 0.4435, 0.5435, 0.4371, 0.5389, 0.3698, 0.5615, 0.3815, 0.5658, 0.4221, 0.6878, 0.4469, 0.6039, 0.5054, 0.6069, 0.4705, 0.6651, 0.4352, 0.6039, 0.5054, 0.5197, 0.4581, 0.5435, 0.4371, 0.6069, 0.4705, 0.5197, 0.4581, 0.5154, 0.3576, 0.5389, 0.3698, 0.5435, 0.4371, 0.5615, 0.3815, 0.5694, 0.3856, 0.5722, 0.4202, 0.5658, 0.4221, 0.5658, 0.4221, 0.5722, 0.4202, 0.6049, 0.437, 0.6069, 0.4435, 0.6069, 0.4435, 0.6049, 0.437, 0.6358, 0.4199, 0.644, 0.4242, 0.6885, 0.8174, 0.7084, 0.8291, 0.705, 0.8543, 0.6866, 0.8672, 0.6866, 0.8672, 0.705, 0.8543, 0.7334, 0.8714, 0.729, 0.8965, 0.729, 0.8965, 0.7334, 0.8714, 0.7551, 0.8566, 0.7773, 0.8696, 0.7417, 0.8537, 0.7291, 0.8632, 0.7144, 0.8546, 0.7168, 0.8387, 0.5197, 0.4581, 0.5108, 0.4625, 0.5064, 0.3529, 0.5154, 0.3576, 0.6039, 0.5054, 0.6045, 0.517, 0.5108, 0.4625, 0.5197, 0.4581, 0.6878, 0.4469, 0.6972, 0.4518, 0.6045, 0.517, 0.6039, 0.5054, 0.2031, 0.8565, 0.1114, 0.9011, 0.1095, 0.7079, 0.2031, 0.7528, 0.7417, 0.8537, 0.7551, 0.8566, 0.7334, 0.8714, 0.7291, 0.8632, 0.7291, 0.8632, 0.7334, 0.8714, 0.705, 0.8543, 0.7144, 0.8546, 0.7144, 0.8546, 0.705, 0.8543, 0.7084, 0.8291, 0.7168, 0.8387, 0.7168, 0.8387, 0.7084, 0.8291, 0.7551, 0.8566, 0.7417, 0.8537, 0.1752, 0.4555, 0.1277, 0.4752, 0.1233, 0.4688, 0.1365, 0.4504, 0.1174, 0.4468, 0.1166, 0.4653, 0.1099, 0.4686, 0.0956, 0.4481, 0.05562, 0.4533, 0.1058, 0.4755, 0.105, 0.4824, 0.06646, 0.4824, 0.0956, 0.4481, 0.1099, 0.4686, 0.1058, 0.4755, 0.05562, 0.4533, 0.1657, 0.4821, 0.1286, 0.482, 0.1277, 0.4752, 0.1752, 0.4555, 0.1365, 0.4504, 0.1233, 0.4688, 0.1166, 0.4653, 0.1174, 0.4468, 0.0956, 0.4481, 0.05562, 0.4533, 0.05019, 0.4053, 0.08902, 0.4012, 0.1752, 0.4555, 0.2052, 0.4578, 0.2029, 0.4821, 0.1657, 0.4821, 0.05562, 0.4533, 0.02044, 0.4585, 0.01771, 0.407, 0.05019, 0.4053, 0.02044, 0.4585, 0.05562, 0.4533, 0.06646, 0.4824, 0.02925, 0.4825, 0.1174, 0.4468, 0.0956, 0.4481, 0.08902, 0.4012, 0.116, 0.3994, 0.2052, 0.4578, 0.1752, 0.4555, 0.1858, 0.408, 0.2159, 0.4076, 0.1365, 0.4504, 0.1174, 0.4468, 0.116, 0.3994, 0.1415, 0.4026, 0.1752, 0.4555, 0.1365, 0.4504, 0.1415, 0.4026, 0.1858, 0.408, 0.1858, 0.408, 0.1415, 0.4026, 0.1415, 0.3819, 0.1889, 0.3854, 0.116, 0.3994, 0.08902, 0.4012, 0.08803, 0.3827, 0.1143, 0.3815, 0.08902, 0.4012, 0.05019, 0.4053, 0.04922, 0.3849, 0.08803, 0.3827, 0.05019, 0.4053, 0.01771, 0.407, 0.01941, 0.3841, 0.04922, 0.3849, 0.2159, 0.4076, 0.1858, 0.408, 0.1889, 0.3854, 0.2177, 0.3855, 0.1415, 0.4026, 0.116, 0.3994, 0.1143, 0.3815, 0.1415, 0.3819, 0.04902, 0.3669, 0.01849, 0.3646, 0.02334, 0.3053, 0.05241, 0.3088, 0.2153, 0.367, 0.1874, 0.3663, 0.1841, 0.3075, 0.2111, 0.3076, 0.08765, 0.366, 0.04902, 0.3669, 0.05241, 0.3088, 0.08786, 0.3097, 0.1874, 0.3663, 0.1438, 0.3641, 0.1452, 0.3079, 0.1841, 0.3075, 0.116, 0.3651, 0.08765, 0.366, 0.08786, 0.3097, 0.1169, 0.3091, 0.1438, 0.3641, 0.116, 0.3651, 0.1169, 0.3091, 0.1452, 0.3079, 0.1415, 0.3819, 0.1143, 0.3815, 0.116, 0.3651, 0.1438, 0.3641, 0.1143, 0.3815, 0.08803, 0.3827, 0.08765, 0.366, 0.116, 0.3651, 0.1889, 0.3854, 0.1415, 0.3819, 0.1438, 0.3641, 0.1874, 0.3663, 0.08803, 0.3827, 0.04922, 0.3849, 0.04902, 0.3669, 0.08765, 0.366, 0.2177, 0.3855, 0.1889, 0.3854, 0.1874, 0.3663, 0.2153, 0.367, 0.04922, 0.3849, 0.01941, 0.3841, 0.01849, 0.3646, 0.04902, 0.3669, 0.1752, 0.5086, 0.1367, 0.5138, 0.1239, 0.4959, 0.1278, 0.4892, 0.1176, 0.5172, 0.09593, 0.5161, 0.1098, 0.4953, 0.1171, 0.4981, 0.05567, 0.5115, 0.06646, 0.4824, 0.105, 0.4824, 0.1058, 0.4893, 0.09593, 0.5161, 0.05567, 0.5115, 0.1058, 0.4893, 0.1098, 0.4953, 0.1657, 0.4821, 0.1752, 0.5086, 0.1278, 0.4892, 0.1286, 0.482, 0.1367, 0.5138, 0.1176, 0.5172, 0.1171, 0.4981, 0.1239, 0.4959, 0.09593, 0.5161, 0.08952, 0.563, 0.05072, 0.5592, 0.05567, 0.5115, 0.1752, 0.5086, 0.1657, 0.4821, 0.2029, 0.4821, 0.2051, 0.5062, 0.05567, 0.5115, 0.05072, 0.5592, 0.01834, 0.5579, 0.02059, 0.5065, 0.02059, 0.5065, 0.02925, 0.4825, 0.06646, 0.4824, 0.05567, 0.5115, 0.1176, 0.5172, 0.1165, 0.5647, 0.08952, 0.563, 0.09593, 0.5161, 0.2051, 0.5062, 0.2158, 0.5561, 0.1859, 0.5558, 0.1752, 0.5086, 0.1367, 0.5138, 0.1419, 0.5614, 0.1165, 0.5647, 0.1176, 0.5172, 0.1752, 0.5086, 0.1859, 0.5558, 0.1419, 0.5614, 0.1367, 0.5138, 0.1859, 0.5558, 0.1891, 0.5783, 0.1419, 0.582, 0.1419, 0.5614, 0.1165, 0.5647, 0.1148, 0.5825, 0.08865, 0.5815, 0.08952, 0.563, 0.08952, 0.563, 0.08865, 0.5815, 0.04993, 0.5796, 0.05072, 0.5592, 0.05072, 0.5592, 0.04993, 0.5796, 0.02023, 0.5807, 0.01834, 0.5579, 0.2158, 0.5561, 0.2177, 0.578, 0.1891, 0.5783, 0.1859, 0.5558, 0.1419, 0.5614, 0.1419, 0.582, 0.1148, 0.5825, 0.1165, 0.5647, 0.04986, 0.5975, 0.05369, 0.6553, 0.02477, 0.6591, 0.01946, 0.6, 0.2154, 0.5964, 0.2116, 0.6555, 0.1847, 0.6557, 0.1877, 0.5973, 0.08839, 0.5981, 0.08898, 0.6542, 0.05369, 0.6553, 0.04986, 0.5975, 0.1877, 0.5973, 0.1847, 0.6557, 0.146, 0.6556, 0.1443, 0.5997, 0.1166, 0.5989, 0.1179, 0.6546, 0.08898, 0.6542, 0.08839, 0.5981, 0.1443, 0.5997, 0.146, 0.6556, 0.1179, 0.6546, 0.1166, 0.5989, 0.1419, 0.582, 0.1443, 0.5997, 0.1166, 0.5989, 0.1148, 0.5825, 0.1148, 0.5825, 0.1166, 0.5989, 0.08839, 0.5981, 0.08865, 0.5815, 0.1891, 0.5783, 0.1877, 0.5973, 0.1443, 0.5997, 0.1419, 0.582, 0.08865, 0.5815, 0.08839, 0.5981, 0.04986, 0.5975, 0.04993, 0.5796, 0.2177, 0.578, 0.2154, 0.5964, 0.1877, 0.5973, 0.1891, 0.5783, 0.04993, 0.5796, 0.04986, 0.5975, 0.01946, 0.6, 0.02023, 0.5807, 0.4076, 0.1368, 0.4163, 0.1369, 0.422, 0.1772, 0.4173, 0.1847, 0.4373, 0.1922, 0.4381, 0.1846, 0.4656, 0.1912, 0.4646, 0.1995, 0.6363, 0.1867, 0.6324, 0.1924, 0.625, 0.1878, 0.6293, 0.1844, 0.5712, 0.2003, 0.5226, 0.2082, 0.5245, 0.2014, 0.5685, 0.1947, 0.9866, 0.7839, 0.9459, 0.7759, 0.9456, 0.7417, 0.982, 0.7496, 0.3585, 0.1368, 0.4076, 0.1368, 0.4173, 0.1847, 0.3714, 0.2066, 0.2745, 0.1368, 0.3235, 0.1368, 0.3412, 0.209, 0.2811, 0.1954, 0.4967, 0.2079, 0.4646, 0.1995, 0.4786, 0.1948, 0.5011, 0.2014, 0.577, 0.2344, 0.5374, 0.2476, 0.5226, 0.2082, 0.5712, 0.2003, 0.2811, 0.1954, 0.3412, 0.209, 0.3245, 0.2419, 0.2786, 0.2313, 0.9845, 0.8036, 0.9462, 0.8063, 0.9459, 0.7759, 0.9866, 0.7839, 0.4173, 0.1847, 0.422, 0.1772, 0.4381, 0.1846, 0.4373, 0.1922, 0.3791, 0.3309, 0.3727, 0.3566, 0.3427, 0.3609, 0.3437, 0.3283, 0.4646, 0.1995, 0.4656, 0.1912, 0.4738, 0.1925, 0.4786, 0.1948, 0.4067, 0.3063, 0.3791, 0.3309, 0.3437, 0.3283, 0.3539, 0.2915, 0.6374, 0.2274, 0.6324, 0.1924, 0.6688, 0.198, 0.6732, 0.2327, 0.3791, 0.3309, 0.4067, 0.3063, 0.4215, 0.365, 0.3727, 0.3566, 0.3791, 0.3309, 0.4215, 0.365, 0.4067, 0.3063, 0.4512, 0.3425, 0.4215, 0.365, 0.393, 0.3866, 0.3727, 0.3566, 0.4215, 0.365, 0.3247, 0.6183, 0.314, 0.6368, 0.2931, 0.6345, 0.2984, 0.6116, 0.3151, 0.737, 0.304, 0.7125, 0.369, 0.7056, 0.3706, 0.7218, 0.314, 0.6368, 0.3032, 0.6622, 0.2892, 0.6622, 0.2931, 0.6345, 0.3337, 0.5987, 0.3782, 0.617, 0.3726, 0.6349, 0.3247, 0.6183, 0.3005, 0.6872, 0.2887, 0.6873, 0.2892, 0.6622, 0.3032, 0.6622, 0.3258, 0.7551, 0.3151, 0.737, 0.3706, 0.7218, 0.3736, 0.738, 0.304, 0.7125, 0.2899, 0.7129, 0.2887, 0.6873, 0.3005, 0.6872, 0.3258, 0.7551, 0.3736, 0.738, 0.3788, 0.7562, 0.3345, 0.7742, 0.3003, 0.7616, 0.3258, 0.7551, 0.3345, 0.7742, 0.3099, 0.783, 0.369, 0.7056, 0.304, 0.7125, 0.3005, 0.6872, 0.3682, 0.6864, 0.3003, 0.7616, 0.2951, 0.738, 0.3151, 0.737, 0.3258, 0.7551, 0.3682, 0.6864, 0.3005, 0.6872, 0.3032, 0.6622, 0.3682, 0.667, 0.3087, 0.5899, 0.3337, 0.5987, 0.3247, 0.6183, 0.2984, 0.6116, 0.3694, 0.6509, 0.3682, 0.667, 0.3032, 0.6622, 0.314, 0.6368, 0.2951, 0.738, 0.2899, 0.7129, 0.304, 0.7125, 0.3151, 0.737, 0.3726, 0.6349, 0.3694, 0.6509, 0.314, 0.6368, 0.3247, 0.6183, 0.3788, 0.7562, 0.3736, 0.738, 0.3804, 0.736, 0.385, 0.753, 0.3706, 0.7218, 0.369, 0.7056, 0.376, 0.7055, 0.3778, 0.7208, 0.369, 0.7056, 0.3682, 0.6864, 0.3752, 0.6878, 0.376, 0.7055, 0.3682, 0.6864, 0.3682, 0.667, 0.3757, 0.669, 0.3752, 0.6878, 0.3736, 0.738, 0.3706, 0.7218, 0.3778, 0.7208, 0.3804, 0.736, 0.3682, 0.667, 0.3694, 0.6509, 0.3774, 0.652, 0.3757, 0.669, 0.3726, 0.6349, 0.3782, 0.617, 0.385, 0.6174, 0.3804, 0.6351, 0.3694, 0.6509, 0.3726, 0.6349, 0.3804, 0.6351, 0.3774, 0.652, 0.3804, 0.736, 0.3778, 0.7208, 0.3845, 0.7198, 0.387, 0.735, 0.376, 0.7055, 0.3752, 0.6878, 0.3818, 0.6864, 0.3826, 0.7045, 0.3757, 0.669, 0.3774, 0.652, 0.3851, 0.6531, 0.383, 0.6681, 0.3774, 0.652, 0.3804, 0.6351, 0.387, 0.638, 0.3851, 0.6531, 0.385, 0.753, 0.3804, 0.736, 0.387, 0.735, 0.3919, 0.7526, 0.3804, 0.6351, 0.385, 0.6174, 0.3909, 0.6202, 0.387, 0.638, 0.3778, 0.7208, 0.376, 0.7055, 0.3826, 0.7045, 0.3845, 0.7198, 0.3752, 0.6878, 0.3757, 0.669, 0.383, 0.6681, 0.3818, 0.6864, 0.4274, 0.7402, 0.4193, 0.7239, 0.4246, 0.7222, 0.432, 0.7369, 0.4195, 0.6594, 0.4192, 0.6485, 0.4247, 0.6501, 0.4239, 0.6612, 0.421, 0.67, 0.4195, 0.6594, 0.4239, 0.6612, 0.4245, 0.6716, 0.4209, 0.7028, 0.4232, 0.6865, 0.4263, 0.6865, 0.4245, 0.7013, 0.4193, 0.7239, 0.4195, 0.7132, 0.4238, 0.7114, 0.4246, 0.7222, 0.4232, 0.6865, 0.421, 0.67, 0.4245, 0.6716, 0.4263, 0.6865, 0.4195, 0.7132, 0.4209, 0.7028, 0.4245, 0.7013, 0.4238, 0.7114, 0.4192, 0.6485, 0.4271, 0.6314, 0.432, 0.6348, 0.4247, 0.6501, 0.387, 0.638, 0.3909, 0.6202, 0.4271, 0.6314, 0.4192, 0.6485, 0.3845, 0.7198, 0.3826, 0.7045, 0.4209, 0.7028, 0.4195, 0.7132, 0.3818, 0.6864, 0.383, 0.6681, 0.421, 0.67, 0.4232, 0.6865, 0.387, 0.735, 0.3845, 0.7198, 0.4195, 0.7132, 0.4193, 0.7239, 0.3826, 0.7045, 0.3818, 0.6864, 0.4232, 0.6865, 0.4209, 0.7028, 0.383, 0.6681, 0.3851, 0.6531, 0.4195, 0.6594, 0.421, 0.67, 0.3851, 0.6531, 0.387, 0.638, 0.4192, 0.6485, 0.4195, 0.6594, 0.3919, 0.7526, 0.387, 0.735, 0.4193, 0.7239, 0.4274, 0.7402, 0.5226, 0.2082, 0.4967, 0.2079, 0.5011, 0.2014, 0.5245, 0.2014, 0.3235, 0.1368, 0.3585, 0.1368, 0.3714, 0.2066, 0.3412, 0.209, 0.2554, 0.6901, 0.2887, 0.6873, 0.2899, 0.7129, 0.2545, 0.7142, 0.2545, 0.7142, 0.2899, 0.7129, 0.2951, 0.738, 0.2775, 0.7443, 0.2775, 0.7443, 0.2951, 0.738, 0.3003, 0.7616, 0.2831, 0.7679, 0.2831, 0.7679, 0.3003, 0.7616, 0.3099, 0.783, 0.2994, 0.7912, 0.297, 0.5834, 0.3087, 0.5899, 0.2984, 0.6116, 0.2726, 0.6063, 0.2726, 0.6063, 0.2984, 0.6116, 0.2931, 0.6345, 0.2705, 0.6288, 0.2705, 0.6288, 0.2931, 0.6345, 0.2892, 0.6622, 0.2567, 0.6584, 0.2567, 0.6584, 0.2892, 0.6622, 0.2887, 0.6873, 0.2554, 0.6901, 0.577, 0.2344, 0.5712, 0.2003, 0.6324, 0.1924, 0.6374, 0.2274, 0.2745, 0.1368, 0.2811, 0.1954, 0.2069, 0.1997, 0.2079, 0.1367, 0.9439, 0.5598, 0.991, 0.5662, 0.9879, 0.5736, 0.944, 0.5732, 0.2811, 0.1954, 0.2786, 0.2313, 0.2088, 0.2422, 0.2069, 0.1997, 0.3437, 0.3283, 0.3427, 0.3609, 0.2613, 0.3808, 0.2589, 0.3355, 0.6688, 0.198, 0.6743, 0.1936, 0.7296, 0.1932, 0.7238, 0.1968, 0.6732, 0.2327, 0.6688, 0.198, 0.7238, 0.1968, 0.7389, 0.2234, 0.6324, 0.1924, 0.6363, 0.1867, 0.6743, 0.1936, 0.6688, 0.198, 0.2069, 0.1997, 0.2088, 0.2422, 0.1673, 0.2412, 0.1648, 0.2027, 0.2079, 0.1367, 0.2069, 0.1997, 0.1648, 0.2027, 0.1594, 0.1367, 0.3727, 0.3566, 0.393, 0.3866, 0.3603, 0.4114, 0.3427, 0.3609, 0.09384, 0.2012, 0.09091, 0.2393, 0.08211, 0.2374, 0.08479, 0.2009, 0.07101, 0.1367, 0.09384, 0.2012, 0.08479, 0.2009, 0.06361, 0.1367, 0.7389, 0.2234, 0.7238, 0.1968, 0.7296, 0.1932, 0.7445, 0.2181, 0.1594, 0.1367, 0.1648, 0.2027, 0.09384, 0.2012, 0.07101, 0.1367, 0.3539, 0.2915, 0.3437, 0.3283, 0.2589, 0.3355, 0.2615, 0.2933, 0.3427, 0.3609, 0.3603, 0.4114, 0.2846, 0.4687, 0.2613, 0.3808, 0.1648, 0.2027, 0.1673, 0.2412, 0.09091, 0.2393, 0.09384, 0.2012, 0.9863, 0.7344, 0.9836, 0.74, 0.9455, 0.7341, 0.9455, 0.7278, 0.9915, 0.7092, 0.9863, 0.7344, 0.9455, 0.7278, 0.9452, 0.699, 0.9891, 0.6374, 0.9885, 0.6842, 0.9449, 0.6707, 0.9445, 0.6314, 0.9915, 0.5784, 0.9442, 0.5933, 0.944, 0.5732, 0.9879, 0.5736, 0.9885, 0.6842, 0.9915, 0.7092, 0.9452, 0.699, 0.9449, 0.6707, 0.9891, 0.6374, 0.9445, 0.6314, 0.9442, 0.5933, 0.9915, 0.5784, 0.6324, 0.1924, 0.5712, 0.2003, 0.5685, 0.1947, 0.625, 0.1878, 0.982, 0.7496, 0.9456, 0.7417, 0.9455, 0.7341, 0.9836, 0.74, 0.4646, 0.1995, 0.4634, 0.2132, 0.4356, 0.2064, 0.4373, 0.1922, 0.4967, 0.2079, 0.4935, 0.2228, 0.4634, 0.2132, 0.4646, 0.1995, 0.5226, 0.2082, 0.5145, 0.2283, 0.4935, 0.2228, 0.4967, 0.2079, 0.5374, 0.2476, 0.5315, 0.2531, 0.5145, 0.2283, 0.5226, 0.2082, 0.3412, 0.209, 0.3492, 0.221, 0.3328, 0.2458, 0.3245, 0.2419, 0.3714, 0.2066, 0.3744, 0.2144, 0.3492, 0.221, 0.3412, 0.209, 0.4173, 0.1847, 0.4125, 0.2002, 0.3744, 0.2144, 0.3714, 0.2066, 0.4373, 0.1922, 0.4356, 0.2064, 0.4125, 0.2002, 0.4173, 0.1847, 0.4076, 0.1368, 0.4174, 0.08898, 0.422, 0.09649, 0.4163, 0.1369, 0.4373, 0.08154, 0.4647, 0.07427, 0.4656, 0.08261, 0.4382, 0.08914, 0.6363, 0.08727, 0.6293, 0.08957, 0.625, 0.08609, 0.6324, 0.08152, 0.5712, 0.07358, 0.5685, 0.07922, 0.5245, 0.07247, 0.5226, 0.06564, 0.9054, 0.7847, 0.9093, 0.7502, 0.9456, 0.7417, 0.9459, 0.7759, 0.3585, 0.1368, 0.3715, 0.06704, 0.4174, 0.08898, 0.4076, 0.1368, 0.2745, 0.1368, 0.2812, 0.07813, 0.3413, 0.0646, 0.3235, 0.1368, 0.4968, 0.06593, 0.5011, 0.07236, 0.4786, 0.07901, 0.4647, 0.07427, 0.577, 0.03946, 0.5712, 0.07358, 0.5226, 0.06564, 0.5375, 0.02624, 0.2812, 0.07813, 0.2787, 0.0423, 0.3247, 0.03174, 0.3413, 0.0646, 0.9079, 0.8043, 0.9054, 0.7847, 0.9459, 0.7759, 0.9462, 0.8063, 0.4174, 0.08898, 0.4373, 0.08154, 0.4382, 0.08914, 0.422, 0.09649, 0.4428, 0.4151, 0.4357, 0.4499, 0.4042, 0.442, 0.4164, 0.4142, 0.4647, 0.07427, 0.4786, 0.07901, 0.4739, 0.08129, 0.4656, 0.08261, 0.474, 0.3952, 0.474, 0.4501, 0.4357, 0.4499, 0.4428, 0.4151, 0.6374, 0.04655, 0.6733, 0.04124, 0.6688, 0.07601, 0.6324, 0.08152, 0.4428, 0.4151, 0.4215, 0.365, 0.474, 0.3952, 0.4164, 0.4142, 0.4215, 0.365, 0.4428, 0.4151, 0.474, 0.3952, 0.4215, 0.365, 0.4512, 0.3425, 0.393, 0.3866, 0.4215, 0.365, 0.4164, 0.4142, 0.7673, 0.7289, 0.741, 0.7357, 0.7357, 0.7127, 0.7566, 0.7104, 0.7577, 0.6103, 0.8133, 0.6255, 0.8116, 0.6417, 0.7467, 0.6348, 0.7566, 0.7104, 0.7357, 0.7127, 0.7319, 0.685, 0.7459, 0.685, 0.7764, 0.7485, 0.7673, 0.7289, 0.8152, 0.7124, 0.8209, 0.7303, 0.7432, 0.66, 0.7459, 0.685, 0.7319, 0.685, 0.7314, 0.66, 0.7685, 0.5922, 0.8162, 0.6093, 0.8133, 0.6255, 0.7577, 0.6103, 0.7467, 0.6348, 0.7432, 0.66, 0.7314, 0.66, 0.7326, 0.6343, 0.7685, 0.5922, 0.7771, 0.573, 0.8215, 0.5911, 0.8162, 0.6093, 0.7429, 0.5857, 0.7526, 0.5643, 0.7771, 0.573, 0.7685, 0.5922, 0.8116, 0.6417, 0.8108, 0.6608, 0.7432, 0.66, 0.7467, 0.6348, 0.7429, 0.5857, 0.7685, 0.5922, 0.7577, 0.6103, 0.7378, 0.6093, 0.8108, 0.6608, 0.8109, 0.6802, 0.7459, 0.685, 0.7432, 0.66, 0.7513, 0.7573, 0.741, 0.7357, 0.7673, 0.7289, 0.7764, 0.7485, 0.8121, 0.6964, 0.7566, 0.7104, 0.7459, 0.685, 0.8109, 0.6802, 0.7378, 0.6093, 0.7577, 0.6103, 0.7467, 0.6348, 0.7326, 0.6343, 0.8152, 0.7124, 0.7673, 0.7289, 0.7566, 0.7104, 0.8121, 0.6964, 0.8215, 0.5911, 0.8276, 0.5943, 0.8231, 0.6112, 0.8162, 0.6093, 0.8133, 0.6255, 0.8204, 0.6265, 0.8187, 0.6418, 0.8116, 0.6417, 0.8116, 0.6417, 0.8187, 0.6418, 0.8178, 0.6594, 0.8108, 0.6608, 0.8108, 0.6608, 0.8178, 0.6594, 0.8184, 0.6782, 0.8109, 0.6802, 0.8162, 0.6093, 0.8231, 0.6112, 0.8204, 0.6265, 0.8133, 0.6255, 0.8109, 0.6802, 0.8184, 0.6782, 0.82, 0.6953, 0.8121, 0.6964, 0.8152, 0.7124, 0.823, 0.7122, 0.8276, 0.7299, 0.8209, 0.7303, 0.8121, 0.6964, 0.82, 0.6953, 0.823, 0.7122, 0.8152, 0.7124, 0.8231, 0.6112, 0.8297, 0.6123, 0.8271, 0.6275, 0.8204, 0.6265, 0.8187, 0.6418, 0.8253, 0.6427, 0.8245, 0.6609, 0.8178, 0.6594, 0.8184, 0.6782, 0.8256, 0.6792, 0.8277, 0.6942, 0.82, 0.6953, 0.82, 0.6953, 0.8277, 0.6942, 0.8297, 0.7093, 0.823, 0.7122, 0.8276, 0.5943, 0.8345, 0.5946, 0.8297, 0.6123, 0.8231, 0.6112, 0.823, 0.7122, 0.8297, 0.7093, 0.8336, 0.727, 0.8276, 0.7299, 0.8204, 0.6265, 0.8271, 0.6275, 0.8253, 0.6427, 0.8187, 0.6418, 0.8178, 0.6594, 0.8245, 0.6609, 0.8256, 0.6792, 0.8184, 0.6782, 0.87, 0.607, 0.8747, 0.6104, 0.8673, 0.625, 0.862, 0.6234, 0.8621, 0.6878, 0.8666, 0.686, 0.8674, 0.6972, 0.8618, 0.6987, 0.8636, 0.6772, 0.8672, 0.6756, 0.8666, 0.686, 0.8621, 0.6878, 0.8636, 0.6444, 0.8671, 0.6459, 0.869, 0.6608, 0.8658, 0.6608, 0.862, 0.6234, 0.8673, 0.625, 0.8665, 0.6358, 0.8621, 0.634, 0.8658, 0.6608, 0.869, 0.6608, 0.8672, 0.6756, 0.8636, 0.6772, 0.8621, 0.634, 0.8665, 0.6358, 0.8671, 0.6459, 0.8636, 0.6444, 0.8618, 0.6987, 0.8674, 0.6972, 0.8747, 0.7125, 0.8698, 0.7158, 0.8297, 0.7093, 0.8618, 0.6987, 0.8698, 0.7158, 0.8336, 0.727, 0.8271, 0.6275, 0.8621, 0.634, 0.8636, 0.6444, 0.8253, 0.6427, 0.8245, 0.6609, 0.8658, 0.6608, 0.8636, 0.6772, 0.8256, 0.6792, 0.8297, 0.6123, 0.862, 0.6234, 0.8621, 0.634, 0.8271, 0.6275, 0.8253, 0.6427, 0.8636, 0.6444, 0.8658, 0.6608, 0.8245, 0.6609, 0.8256, 0.6792, 0.8636, 0.6772, 0.8621, 0.6878, 0.8277, 0.6942, 0.8277, 0.6942, 0.8621, 0.6878, 0.8618, 0.6987, 0.8297, 0.7093, 0.8345, 0.5946, 0.87, 0.607, 0.862, 0.6234, 0.8297, 0.6123, 0.5226, 0.06564, 0.5245, 0.07247, 0.5011, 0.07236, 0.4968, 0.06593, 0.3235, 0.1368, 0.3413, 0.0646, 0.3715, 0.06704, 0.3585, 0.1368, 0.698, 0.6571, 0.6972, 0.6331, 0.7326, 0.6343, 0.7314, 0.66, 0.6972, 0.6331, 0.7201, 0.603, 0.7378, 0.6093, 0.7326, 0.6343, 0.7201, 0.603, 0.7257, 0.5794, 0.7429, 0.5857, 0.7378, 0.6093, 0.7257, 0.5794, 0.7421, 0.5561, 0.7526, 0.5643, 0.7429, 0.5857, 0.7396, 0.7639, 0.7153, 0.741, 0.741, 0.7357, 0.7513, 0.7573, 0.7153, 0.741, 0.7132, 0.7185, 0.7357, 0.7127, 0.741, 0.7357, 0.7132, 0.7185, 0.6993, 0.6889, 0.7319, 0.685, 0.7357, 0.7127, 0.6993, 0.6889, 0.698, 0.6571, 0.7314, 0.66, 0.7319, 0.685, 0.577, 0.03946, 0.6374, 0.04655, 0.6324, 0.08152, 0.5712, 0.07358, 0.2745, 0.1368, 0.2079, 0.1367, 0.207, 0.07382, 0.2812, 0.07813, 0.9439, 0.5598, 0.944, 0.5732, 0.9001, 0.5745, 0.8968, 0.5671, 0.2812, 0.07813, 0.207, 0.07382, 0.2089, 0.0313, 0.2787, 0.0423, 0.4357, 0.4499, 0.4059, 0.5295, 0.3629, 0.5149, 0.4042, 0.442, 0.6688, 0.07601, 0.7238, 0.07724, 0.7296, 0.08085, 0.6743, 0.08039, 0.6733, 0.04124, 0.739, 0.05068, 0.7238, 0.07724, 0.6688, 0.07601, 0.6324, 0.08152, 0.6688, 0.07601, 0.6743, 0.08039, 0.6363, 0.08727, 0.207, 0.07382, 0.1648, 0.07074, 0.1674, 0.03226, 0.2089, 0.0313, 0.2079, 0.1367, 0.1594, 0.1367, 0.1648, 0.07074, 0.207, 0.07382, 0.4164, 0.4142, 0.4042, 0.442, 0.3603, 0.4114, 0.393, 0.3866, 0.09392, 0.07217, 0.08486, 0.07241, 0.08223, 0.03599, 0.09103, 0.03409, 0.07101, 0.1367, 0.06361, 0.1367, 0.08486, 0.07241, 0.09392, 0.07217, 0.739, 0.05068, 0.7445, 0.05598, 0.7296, 0.08085, 0.7238, 0.07724, 0.1594, 0.1367, 0.07101, 0.1367, 0.09392, 0.07217, 0.1648, 0.07074, 0.474, 0.4501, 0.4472, 0.5385, 0.4059, 0.5295, 0.4357, 0.4499, 0.4042, 0.442, 0.3629, 0.5149, 0.2846, 0.4687, 0.3603, 0.4114, 0.1648, 0.07074, 0.09392, 0.07217, 0.09103, 0.03409, 0.1674, 0.03226, 0.9048, 0.7352, 0.9455, 0.7278, 0.9455, 0.7341, 0.9075, 0.7407, 0.899, 0.7101, 0.9452, 0.699, 0.9455, 0.7278, 0.9048, 0.7352, 0.9001, 0.6383, 0.9445, 0.6314, 0.9449, 0.6707, 0.9016, 0.6851, 0.8966, 0.5793, 0.9001, 0.5745, 0.944, 0.5732, 0.9442, 0.5933, 0.9016, 0.6851, 0.9449, 0.6707, 0.9452, 0.699, 0.899, 0.7101, 0.9001, 0.6383, 0.8966, 0.5793, 0.9442, 0.5933, 0.9445, 0.6314, 0.6324, 0.08152, 0.625, 0.08609, 0.5685, 0.07922, 0.5712, 0.07358, 0.9093, 0.7502, 0.9075, 0.7407, 0.9455, 0.7341, 0.9456, 0.7417, 0.4647, 0.07427, 0.4373, 0.08154, 0.4356, 0.06737, 0.4635, 0.06051, 0.4968, 0.06593, 0.4647, 0.07427, 0.4635, 0.06051, 0.4935, 0.05101, 0.5226, 0.06564, 0.4968, 0.06593, 0.4935, 0.05101, 0.5146, 0.04548, 0.5375, 0.02624, 0.5226, 0.06564, 0.5146, 0.04548, 0.5316, 0.02073, 0.3413, 0.0646, 0.3247, 0.03174, 0.3329, 0.02785, 0.3493, 0.05265, 0.3715, 0.06704, 0.3413, 0.0646, 0.3493, 0.05265, 0.3745, 0.05932, 0.4174, 0.08898, 0.3715, 0.06704, 0.3745, 0.05932, 0.4126, 0.07347, 0.4373, 0.08154, 0.4174, 0.08898, 0.4126, 0.07347, 0.4356, 0.06737, 0.5806, 0.6906, 0.5837, 0.7174, 0.544, 0.7228, 0.5335, 0.6906, 0.6146, 0.6906, 0.6093, 0.7104, 0.5837, 0.7174, 0.5806, 0.6906, 0.6093, 0.7104, 0.6146, 0.6906, 0.6309, 0.6906, 0.6282, 0.7114, 0.5121, 0.7125, 0.544, 0.7228, 0.5346, 0.7472, 0.5056, 0.7392, 0.5056, 0.7392, 0.5346, 0.7472, 0.5336, 0.7644, 0.5067, 0.7697, 0.5067, 0.7697, 0.5336, 0.7644, 0.5402, 0.7782, 0.5188, 0.7977, 0.5188, 0.7977, 0.5402, 0.7782, 0.5761, 0.79, 0.5644, 0.8206, 0.5644, 0.8206, 0.5761, 0.79, 0.6236, 0.7774, 0.6209, 0.8125, 0.5799, 0.7659, 0.5761, 0.79, 0.5402, 0.7782, 0.5438, 0.7616, 0.5837, 0.7174, 0.5828, 0.7415, 0.5445, 0.7436, 0.544, 0.7228, 0.5828, 0.7415, 0.5799, 0.7659, 0.5438, 0.7616, 0.5445, 0.7436, 0.5346, 0.7472, 0.544, 0.7228, 0.5445, 0.7436, 0.5402, 0.7782, 0.5336, 0.7644, 0.5438, 0.7616, 0.5336, 0.7644, 0.5346, 0.7472, 0.5445, 0.7436, 0.5438, 0.7616, 0.5799, 0.7659, 0.5828, 0.7415, 0.6234, 0.7301, 0.6257, 0.7654, 0.5828, 0.7415, 0.5837, 0.7174, 0.6093, 0.7104, 0.6234, 0.7301, 0.5761, 0.79, 0.5799, 0.7659, 0.6257, 0.7654, 0.6236, 0.7774, 0.6093, 0.7104, 0.6282, 0.7114, 0.6234, 0.7301, 0.6257, 0.7654, 0.6234, 0.7301, 0.6486, 0.7282, 0.6525, 0.7616, 0.6209, 0.8125, 0.6236, 0.7774, 0.6529, 0.7703, 0.6572, 0.8025, 0.6234, 0.7301, 0.6282, 0.7114, 0.6438, 0.7147, 0.6486, 0.7282, 0.6282, 0.7114, 0.6309, 0.6906, 0.6431, 0.6906, 0.6438, 0.7147, 0.6236, 0.7774, 0.6257, 0.7654, 0.6525, 0.7616, 0.6529, 0.7703, 0.6486, 0.7282, 0.6438, 0.7147, 0.6545, 0.7145, 0.6586, 0.7271, 0.6525, 0.7616, 0.6486, 0.7282, 0.6586, 0.7271, 0.6626, 0.7605, 0.6438, 0.7147, 0.6431, 0.6906, 0.6526, 0.6906, 0.6545, 0.7145, 0.6529, 0.7703, 0.6525, 0.7616, 0.6626, 0.7605, 0.6634, 0.7686, 0.6572, 0.8025, 0.6529, 0.7703, 0.6634, 0.7686, 0.6659, 0.8011, 0.5806, 0.6906, 0.5335, 0.6906, 0.544, 0.6583, 0.5837, 0.6637, 0.6146, 0.6906, 0.5806, 0.6906, 0.5837, 0.6637, 0.6093, 0.6707, 0.6093, 0.6707, 0.6282, 0.6698, 0.6309, 0.6906, 0.6146, 0.6906, 0.5121, 0.6686, 0.5056, 0.6419, 0.5346, 0.6339, 0.544, 0.6583, 0.5056, 0.6419, 0.5067, 0.6114, 0.5336, 0.6167, 0.5346, 0.6339, 0.5067, 0.6114, 0.5188, 0.5835, 0.5402, 0.6029, 0.5336, 0.6167, 0.5188, 0.5835, 0.5644, 0.5605, 0.5761, 0.5911, 0.5402, 0.6029, 0.5644, 0.5605, 0.6209, 0.5687, 0.6236, 0.6037, 0.5761, 0.5911, 0.5799, 0.6153, 0.5438, 0.6195, 0.5402, 0.6029, 0.5761, 0.5911, 0.5837, 0.6637, 0.544, 0.6583, 0.5445, 0.6376, 0.5828, 0.6397, 0.5828, 0.6397, 0.5445, 0.6376, 0.5438, 0.6195, 0.5799, 0.6153, 0.5346, 0.6339, 0.5445, 0.6376, 0.544, 0.6583, 0.5402, 0.6029, 0.5438, 0.6195, 0.5336, 0.6167, 0.5336, 0.6167, 0.5438, 0.6195, 0.5445, 0.6376, 0.5346, 0.6339, 0.5799, 0.6153, 0.6257, 0.6157, 0.6234, 0.651, 0.5828, 0.6397, 0.5828, 0.6397, 0.6234, 0.651, 0.6093, 0.6707, 0.5837, 0.6637, 0.5761, 0.5911, 0.6236, 0.6037, 0.6257, 0.6157, 0.5799, 0.6153, 0.6093, 0.6707, 0.6234, 0.651, 0.6282, 0.6698, 0.6257, 0.6157, 0.6525, 0.6195, 0.6486, 0.653, 0.6234, 0.651, 0.6209, 0.5687, 0.6572, 0.5786, 0.6529, 0.6109, 0.6236, 0.6037, 0.6234, 0.651, 0.6486, 0.653, 0.6438, 0.6664, 0.6282, 0.6698, 0.6282, 0.6698, 0.6438, 0.6664, 0.6431, 0.6906, 0.6309, 0.6906, 0.6236, 0.6037, 0.6529, 0.6109, 0.6525, 0.6195, 0.6257, 0.6157, 0.6486, 0.653, 0.6586, 0.6541, 0.6545, 0.6666, 0.6438, 0.6664, 0.6525, 0.6195, 0.6626, 0.6207, 0.6586, 0.6541, 0.6486, 0.653, 0.6438, 0.6664, 0.6545, 0.6666, 0.6526, 0.6906, 0.6431, 0.6906, 0.6529, 0.6109, 0.6634, 0.6125, 0.6626, 0.6207, 0.6525, 0.6195, 0.6572, 0.5786, 0.6659, 0.58, 0.6634, 0.6125, 0.6529, 0.6109, 0.7517, 0.4134, 0.7314, 0.3811, 0.7486, 0.3704, 0.7697, 0.4038, 0.7697, 0.4038, 0.7486, 0.3704, 0.7652, 0.3595, 0.7914, 0.3932, 0.7914, 0.3932, 0.7652, 0.3595, 0.7793, 0.3469, 0.8101, 0.3721, 0.8101, 0.3721, 0.7793, 0.3469, 0.7889, 0.3306, 0.8276, 0.3498, 0.8276, 0.3498, 0.7889, 0.3306, 0.7962, 0.3121, 0.8339, 0.3258, 0.8339, 0.3258, 0.7962, 0.3121, 0.8029, 0.2929, 0.839, 0.3057, 0.8562, 0.3281, 0.8339, 0.3258, 0.839, 0.3057, 0.8607, 0.3072, 0.8456, 0.3557, 0.8276, 0.3498, 0.8339, 0.3258, 0.8562, 0.3281, 0.8226, 0.3826, 0.8101, 0.3721, 0.8276, 0.3498, 0.8456, 0.3557, 0.8002, 0.4092, 0.7914, 0.3932, 0.8101, 0.3721, 0.8226, 0.3826, 0.7769, 0.4236, 0.7697, 0.4038, 0.7914, 0.3932, 0.8002, 0.4092, 0.7591, 0.4342, 0.7517, 0.4134, 0.7697, 0.4038, 0.7769, 0.4236, 0.7769, 0.4236, 0.8002, 0.4092, 0.7981, 0.4278, 0.7811, 0.4324, 0.8456, 0.3557, 0.8562, 0.3281, 0.8669, 0.3299, 0.8651, 0.3509, 0.7591, 0.4342, 0.7769, 0.4236, 0.7811, 0.4324, 0.7646, 0.4443, 0.8002, 0.4092, 0.8226, 0.3826, 0.8342, 0.3929, 0.8175, 0.4124, 0.8562, 0.3281, 0.8607, 0.3072, 0.872, 0.309, 0.8669, 0.3299, 0.8722, 0.3931, 0.8658, 0.3626, 0.8724, 0.363, 0.8774, 0.3903, 0.7646, 0.4443, 0.7811, 0.4324, 0.786, 0.4361, 0.7724, 0.4491, 0.8175, 0.4124, 0.8342, 0.3929, 0.8522, 0.4111, 0.8348, 0.4207, 0.7981, 0.4278, 0.8002, 0.4092, 0.8175, 0.4124, 0.8087, 0.427, 0.8226, 0.3826, 0.8456, 0.3557, 0.8438, 0.3719, 0.8342, 0.3929, 0.8674, 0.4318, 0.8651, 0.4492, 0.8578, 0.4518, 0.8609, 0.4368, 0.8456, 0.3557, 0.8651, 0.3509, 0.8658, 0.3626, 0.8438, 0.3719, 0.8522, 0.4111, 0.8635, 0.393, 0.8628, 0.4116, 0.8577, 0.4182, 0.8635, 0.393, 0.8722, 0.3931, 0.8742, 0.4158, 0.8628, 0.4116, 0.8087, 0.427, 0.8175, 0.4124, 0.8348, 0.4207, 0.8351, 0.4281, 0.8438, 0.3719, 0.8658, 0.3626, 0.8722, 0.3931, 0.8635, 0.393, 0.8342, 0.3929, 0.8438, 0.3719, 0.8635, 0.393, 0.8522, 0.4111, 0.8742, 0.4158, 0.8722, 0.3931, 0.8774, 0.3903, 0.8793, 0.4107, 0.8577, 0.4182, 0.8628, 0.4116, 0.8742, 0.4158, 0.8674, 0.4318, 0.8513, 0.4208, 0.8577, 0.4182, 0.8674, 0.4318, 0.8524, 0.4301, 0.8351, 0.4281, 0.8524, 0.4301, 0.8487, 0.4339, 0.8332, 0.4326, 0.8348, 0.4207, 0.8522, 0.4111, 0.8577, 0.4182, 0.8513, 0.4208, 0.8658, 0.3626, 0.8651, 0.3509, 0.8715, 0.353, 0.8724, 0.363, 0.8351, 0.4281, 0.8348, 0.4207, 0.8513, 0.4208, 0.8524, 0.4301, 0.8669, 0.3299, 0.872, 0.309, 0.8793, 0.3144, 0.873, 0.3344, 0.7981, 0.4278, 0.8087, 0.427, 0.81, 0.4328, 0.8007, 0.4335, 0.8017, 0.4684, 0.8059, 0.4506, 0.8165, 0.45, 0.8119, 0.4685, 0.8165, 0.45, 0.81, 0.4328, 0.8332, 0.4326, 0.8464, 0.445, 0.8059, 0.4506, 0.8007, 0.4335, 0.81, 0.4328, 0.8165, 0.45, 0.8119, 0.4685, 0.8165, 0.45, 0.8464, 0.445, 0.8403, 0.4649, 0.8403, 0.4649, 0.8464, 0.445, 0.8609, 0.4368, 0.8578, 0.4518, 0.8464, 0.445, 0.8332, 0.4326, 0.8487, 0.4339, 0.8609, 0.4368, 0.786, 0.4361, 0.8007, 0.4335, 0.8059, 0.4506, 0.7724, 0.4491, 0.8017, 0.4684, 0.7831, 0.4682, 0.7724, 0.4491, 0.8059, 0.4506, 0.8524, 0.4301, 0.8674, 0.4318, 0.8609, 0.4368, 0.8487, 0.4339, 0.8651, 0.3509, 0.8669, 0.3299, 0.873, 0.3344, 0.8715, 0.353, 0.7811, 0.4324, 0.7981, 0.4278, 0.8007, 0.4335, 0.786, 0.4361, 0.8087, 0.427, 0.8351, 0.4281, 0.8332, 0.4326, 0.81, 0.4328, 0.8122, 0.05419, 0.8112, 0.03899, 0.8269, 0.03809, 0.83, 0.05498, 0.8083, 0.1215, 0.8116, 0.1101, 0.8306, 0.1112, 0.8265, 0.1206, 0.8142, 0.09267, 0.8159, 0.07525, 0.835, 0.07834, 0.8334, 0.09508, 0.8111, 0.02468, 0.8138, 0.01543, 0.8286, 0.01505, 0.8257, 0.02321, 0.8116, 0.1101, 0.8142, 0.09267, 0.8334, 0.09508, 0.8306, 0.1112, 0.8159, 0.07525, 0.8146, 0.06408, 0.8332, 0.06706, 0.835, 0.07834, 0.8146, 0.06408, 0.8122, 0.05419, 0.83, 0.05498, 0.8332, 0.06706, 0.8112, 0.03899, 0.8111, 0.02468, 0.8257, 0.02321, 0.8269, 0.03809, 0.8332, 0.06706, 0.83, 0.05498, 0.8462, 0.05744, 0.8489, 0.06853, 0.8269, 0.03809, 0.8257, 0.02321, 0.8426, 0.01956, 0.8473, 0.03408, 0.83, 0.05498, 0.8269, 0.03809, 0.8473, 0.03408, 0.8559, 0.0522, 0.8265, 0.1206, 0.8306, 0.1112, 0.8428, 0.1125, 0.8428, 0.1202, 0.8334, 0.09508, 0.835, 0.07834, 0.8475, 0.08096, 0.8445, 0.09671, 0.8257, 0.02321, 0.8286, 0.01505, 0.8415, 0.01337, 0.8426, 0.01956, 0.8306, 0.1112, 0.8334, 0.09508, 0.8445, 0.09671, 0.8428, 0.1125, 0.835, 0.07834, 0.8332, 0.06706, 0.85, 0.07361, 0.8475, 0.08096, 0.8428, 0.1125, 0.8445, 0.09671, 0.866, 0.1, 0.8639, 0.1123, 0.8475, 0.08096, 0.85, 0.07361, 0.8712, 0.08234, 0.8677, 0.08769, 0.8667, 0.04988, 0.8559, 0.0522, 0.8701, 0.0315, 0.8742, 0.03327, 0.8473, 0.03408, 0.8426, 0.01956, 0.8591, 0.01476, 0.8643, 0.02327, 0.8559, 0.0522, 0.8473, 0.03408, 0.8643, 0.02327, 0.8701, 0.0315, 0.8428, 0.1202, 0.8428, 0.1125, 0.8639, 0.1123, 0.8655, 0.1184, 0.8445, 0.09671, 0.8475, 0.08096, 0.8677, 0.08769, 0.866, 0.1, 0.8426, 0.01956, 0.8415, 0.01337, 0.8588, 0.009899, 0.8591, 0.01476, 0.8655, 0.1184, 0.8639, 0.1123, 0.8755, 0.1015, 0.866, 0.1, 0.8677, 0.08769, 0.8755, 0.1015, 0.8591, 0.01476, 0.8588, 0.009899, 0.8704, 0.0193, 0.8639, 0.1123, 0.866, 0.1, 0.8755, 0.1015, 0.8677, 0.08769, 0.8712, 0.08234, 0.8755, 0.1015, 0.8742, 0.03327, 0.8701, 0.0315, 0.8704, 0.0193, 0.8643, 0.02327, 0.8591, 0.01476, 0.8704, 0.0193, 0.8701, 0.0315, 0.8643, 0.02327, 0.8704, 0.0193, 0.8489, 0.06853, 0.8462, 0.05744, 0.8698, 0.06502, 0.8669, 0.0742, 0.85, 0.07361, 0.8332, 0.06706, 0.8489, 0.06853, 0.8669, 0.0742, 0.8559, 0.0522, 0.8667, 0.04988, 0.8755, 0.0602, 0.8698, 0.06502, 0.83, 0.05498, 0.8559, 0.0522, 0.8698, 0.06502, 0.8462, 0.05744, 0.7517, 0.4134, 0.7697, 0.4038, 0.7486, 0.3704, 0.7314, 0.3811, 0.7697, 0.4038, 0.7914, 0.3932, 0.7652, 0.3595, 0.7486, 0.3704, 0.7914, 0.3932, 0.8101, 0.3721, 0.7793, 0.3469, 0.7652, 0.3595, 0.8101, 0.3721, 0.8276, 0.3498, 0.7889, 0.3306, 0.7793, 0.3469, 0.8276, 0.3498, 0.8339, 0.3258, 0.7962, 0.3121, 0.7889, 0.3306, 0.8339, 0.3258, 0.839, 0.3057, 0.8029, 0.2929, 0.7962, 0.3121, 0.8562, 0.3281, 0.8607, 0.3072, 0.839, 0.3057, 0.8339, 0.3258, 0.8456, 0.3557, 0.8562, 0.3281, 0.8339, 0.3258, 0.8276, 0.3498, 0.8226, 0.3826, 0.8456, 0.3557, 0.8276, 0.3498, 0.8101, 0.3721, 0.8002, 0.4092, 0.8226, 0.3826, 0.8101, 0.3721, 0.7914, 0.3932, 0.7769, 0.4236, 0.8002, 0.4092, 0.7914, 0.3932, 0.7697, 0.4038, 0.7591, 0.4342, 0.7769, 0.4236, 0.7697, 0.4038, 0.7517, 0.4134, 0.7769, 0.4236, 0.7811, 0.4324, 0.7981, 0.4278, 0.8002, 0.4092, 0.8456, 0.3557, 0.8651, 0.3509, 0.8669, 0.3299, 0.8562, 0.3281, 0.7591, 0.4342, 0.7646, 0.4443, 0.7811, 0.4324, 0.7769, 0.4236, 0.8002, 0.4092, 0.8175, 0.4124, 0.8342, 0.3929, 0.8226, 0.3826, 0.8562, 0.3281, 0.8669, 0.3299, 0.872, 0.309, 0.8607, 0.3072, 0.8722, 0.3931, 0.8774, 0.3903, 0.8724, 0.363, 0.8658, 0.3626, 0.7646, 0.4443, 0.7724, 0.4491, 0.786, 0.4361, 0.7811, 0.4324, 0.8175, 0.4124, 0.8348, 0.4207, 0.8522, 0.4111, 0.8342, 0.3929, 0.7981, 0.4278, 0.8087, 0.427, 0.8175, 0.4124, 0.8002, 0.4092, 0.8226, 0.3826, 0.8342, 0.3929, 0.8438, 0.3719, 0.8456, 0.3557, 0.8674, 0.4318, 0.8609, 0.4368, 0.8578, 0.4518, 0.8651, 0.4492, 0.8456, 0.3557, 0.8438, 0.3719, 0.8658, 0.3626, 0.8651, 0.3509, 0.8522, 0.4111, 0.8577, 0.4182, 0.8628, 0.4116, 0.8635, 0.393, 0.8635, 0.393, 0.8628, 0.4116, 0.8742, 0.4158, 0.8722, 0.3931, 0.8087, 0.427, 0.8351, 0.4281, 0.8348, 0.4207, 0.8175, 0.4124, 0.8438, 0.3719, 0.8635, 0.393, 0.8722, 0.3931, 0.8658, 0.3626, 0.8342, 0.3929, 0.8522, 0.4111, 0.8635, 0.393, 0.8438, 0.3719, 0.8742, 0.4158, 0.8793, 0.4107, 0.8774, 0.3903, 0.8722, 0.3931, 0.8577, 0.4182, 0.8674, 0.4318, 0.8742, 0.4158, 0.8628, 0.4116, 0.8513, 0.4208, 0.8524, 0.4301, 0.8674, 0.4318, 0.8577, 0.4182, 0.8351, 0.4281, 0.8332, 0.4326, 0.8487, 0.4339, 0.8524, 0.4301, 0.8348, 0.4207, 0.8513, 0.4208, 0.8577, 0.4182, 0.8522, 0.4111, 0.8658, 0.3626, 0.8724, 0.363, 0.8715, 0.353, 0.8651, 0.3509, 0.8351, 0.4281, 0.8524, 0.4301, 0.8513, 0.4208, 0.8348, 0.4207, 0.8669, 0.3299, 0.873, 0.3344, 0.8793, 0.3144, 0.872, 0.309, 0.7981, 0.4278, 0.8007, 0.4335, 0.81, 0.4328, 0.8087, 0.427, 0.8017, 0.4684, 0.8119, 0.4685, 0.8165, 0.45, 0.8059, 0.4506, 0.8165, 0.45, 0.8464, 0.445, 0.8332, 0.4326, 0.81, 0.4328, 0.8059, 0.4506, 0.8165, 0.45, 0.81, 0.4328, 0.8007, 0.4335, 0.8119, 0.4685, 0.8403, 0.4649, 0.8464, 0.445, 0.8165, 0.45, 0.8403, 0.4649, 0.8578, 0.4518, 0.8609, 0.4368, 0.8464, 0.445, 0.8464, 0.445, 0.8609, 0.4368, 0.8487, 0.4339, 0.8332, 0.4326, 0.786, 0.4361, 0.7724, 0.4491, 0.8059, 0.4506, 0.8007, 0.4335, 0.8017, 0.4684, 0.8059, 0.4506, 0.7724, 0.4491, 0.7831, 0.4682, 0.8524, 0.4301, 0.8487, 0.4339, 0.8609, 0.4368, 0.8674, 0.4318, 0.8651, 0.3509, 0.8715, 0.353, 0.873, 0.3344, 0.8669, 0.3299, 0.7811, 0.4324, 0.786, 0.4361, 0.8007, 0.4335, 0.7981, 0.4278, 0.8087, 0.427, 0.81, 0.4328, 0.8332, 0.4326, 0.8351, 0.4281, 0.8122, 0.05419, 0.83, 0.05498, 0.8269, 0.03809, 0.8112, 0.03899, 0.8083, 0.1215, 0.8265, 0.1206, 0.8306, 0.1112, 0.8116, 0.1101, 0.8142, 0.09267, 0.8334, 0.09508, 0.835, 0.07834, 0.8159, 0.07525, 0.8111, 0.02468, 0.8257, 0.02321, 0.8286, 0.01505, 0.8138, 0.01543, 0.8116, 0.1101, 0.8306, 0.1112, 0.8334, 0.09508, 0.8142, 0.09267, 0.8159, 0.07525, 0.835, 0.07834, 0.8332, 0.06706, 0.8146, 0.06408, 0.8146, 0.06408, 0.8332, 0.06706, 0.83, 0.05498, 0.8122, 0.05419, 0.8112, 0.03899, 0.8269, 0.03809, 0.8257, 0.02321, 0.8111, 0.02468, 0.8332, 0.06706, 0.8489, 0.06853, 0.8462, 0.05744, 0.83, 0.05498, 0.8269, 0.03809, 0.8473, 0.03408, 0.8426, 0.01956, 0.8257, 0.02321, 0.83, 0.05498, 0.8559, 0.0522, 0.8473, 0.03408, 0.8269, 0.03809, 0.8265, 0.1206, 0.8428, 0.1202, 0.8428, 0.1125, 0.8306, 0.1112, 0.8334, 0.09508, 0.8445, 0.09671, 0.8475, 0.08096, 0.835, 0.07834, 0.8257, 0.02321, 0.8426, 0.01956, 0.8415, 0.01337, 0.8286, 0.01505, 0.8306, 0.1112, 0.8428, 0.1125, 0.8445, 0.09671, 0.8334, 0.09508, 0.835, 0.07834, 0.8475, 0.08096, 0.85, 0.07361, 0.8332, 0.06706, 0.8428, 0.1125, 0.8639, 0.1123, 0.866, 0.1, 0.8445, 0.09671, 0.8475, 0.08096, 0.8677, 0.08769, 0.8712, 0.08234, 0.85, 0.07361, 0.8667, 0.04988, 0.8742, 0.03327, 0.8701, 0.0315, 0.8559, 0.0522, 0.8473, 0.03408, 0.8643, 0.02327, 0.8591, 0.01476, 0.8426, 0.01956, 0.8559, 0.0522, 0.8701, 0.0315, 0.8643, 0.02327, 0.8473, 0.03408, 0.8428, 0.1202, 0.8655, 0.1184, 0.8639, 0.1123, 0.8428, 0.1125, 0.8445, 0.09671, 0.866, 0.1, 0.8677, 0.08769, 0.8475, 0.08096, 0.8426, 0.01956, 0.8591, 0.01476, 0.8588, 0.009899, 0.8415, 0.01337, 0.8655, 0.1184, 0.8755, 0.1015, 0.8639, 0.1123, 0.866, 0.1, 0.8755, 0.1015, 0.8677, 0.08769, 0.8591, 0.01476, 0.8704, 0.0193, 0.8588, 0.009899, 0.8639, 0.1123, 0.8755, 0.1015, 0.866, 0.1, 0.8677, 0.08769, 0.8755, 0.1015, 0.8712, 0.08234, 0.8742, 0.03327, 0.8704, 0.0193, 0.8701, 0.0315, 0.8643, 0.02327, 0.8704, 0.0193, 0.8591, 0.01476, 0.8701, 0.0315, 0.8704, 0.0193, 0.8643, 0.02327, 0.8489, 0.06853, 0.8669, 0.0742, 0.8698, 0.06502, 0.8462, 0.05744, 0.85, 0.07361, 0.8669, 0.0742, 0.8489, 0.06853, 0.8332, 0.06706, 0.8559, 0.0522, 0.8698, 0.06502, 0.8755, 0.0602, 0.8667, 0.04988, 0.83, 0.05498, 0.8462, 0.05744, 0.8698, 0.06502, 0.8559, 0.0522, 0.4235, 0.8955, 0.416, 0.9055, 0.4151, 0.9057, 0.4213, 0.8967, 0.4213, 0.8967, 0.4151, 0.9057, 0.4243, 0.927, 0.467, 0.8967, 0.467, 0.8967, 0.4243, 0.927, 0.4255, 0.9276, 0.4727, 0.8955, 0.4727, 0.8955, 0.4255, 0.9276, 0.416, 0.9055, 0.4235, 0.8955, 0.4452, 0.8633, 0.4886, 0.8776, 0.4959, 0.8749, 0.4492, 0.8596, 0.4243, 0.927, 0.4151, 0.9057, 0.3969, 0.8954, 0.3969, 0.9431, 0.4959, 0.8749, 0.4727, 0.8955, 0.4235, 0.8955, 0.4492, 0.8596, 0.4886, 0.8776, 0.467, 0.8967, 0.4727, 0.8955, 0.4959, 0.8749, 0.4452, 0.8633, 0.4213, 0.8967, 0.467, 0.8967, 0.4886, 0.8776, 0.4492, 0.8596, 0.4235, 0.8955, 0.4213, 0.8967, 0.4452, 0.8633, 0.3969, 0.8954, 0.3973, 0.894, 0.3014, 0.9225, 0.3044, 0.9222, 0.4255, 0.9276, 0.4243, 0.927, 0.3969, 0.9431, 0.3973, 0.9455, 0.4151, 0.9057, 0.416, 0.9055, 0.3973, 0.894, 0.3969, 0.8954, 0.416, 0.9055, 0.4255, 0.9276, 0.3973, 0.9455, 0.3973, 0.894, 0.3014, 0.9225, 0.3014, 0.9444, 0.263, 0.9444, 0.263, 0.9225, 0.3973, 0.894, 0.3973, 0.9455, 0.3014, 0.9444, 0.3014, 0.9225, 0.3969, 0.9431, 0.3969, 0.8954, 0.3044, 0.9222, 0.3044, 0.9434, 0.3973, 0.9455, 0.3969, 0.9431, 0.3044, 0.9434, 0.3014, 0.9444, 0.2672, 0.9434, 0.2672, 0.9222, 0.263, 0.9225, 0.263, 0.9444, 0.3044, 0.9434, 0.3044, 0.9222, 0.2672, 0.9222, 0.2672, 0.9434, 0.3014, 0.9444, 0.3044, 0.9434, 0.2672, 0.9434, 0.263, 0.9444, 0.3044, 0.9222, 0.3014, 0.9225, 0.263, 0.9225, 0.2672, 0.9222])
me_cylinder_002.materials.append(mat_material)
me_cylinder_002.use_remesh_preserve_volume = False
me_cylinder_002.use_remesh_preserve_attributes = False
me_cylinder_002.use_mirror_x = True
me_cylinder_002.update()
arm_armature = bpy.data.armatures.new('Armature')  # bones are not reproduced

# ---- objects
ob_armature = bpy.data.objects.new('Armature', arm_armature)
ob_bandito = bpy.data.objects.new('bandito', me_cylinder_002)

# ---- transforms, parenting, visibility, modifiers, constraints
ob_armature.location = (0.0, 0.0, 0.0)
ob_armature.delta_scale = (0.1, 0.1, 0.1)
ob_armature.show_in_front = True
ob_armature.lineart.crease_threshold = 0.0
ob_bandito.parent = ob_armature
ob_bandito.location = (0.0, 0.0, 0.0)
ob_bandito.lineart.crease_threshold = 0.0
ob_bandito.use_mesh_mirror_x = True
_vg = ob_bandito.vertex_groups.new(name='root')
for _i, _w in zip([44, 45, 47, 49, 51, 52, 53, 68, 69, 74, 76, 79, 80, 81, 82, 84, 86, 88, 90, 91, 92, 96, 119, 121, 127, 130, 131, 132, 133, 192, 193, 194, 195, 196, 197, 198, 199, 200, 201, 202, 203, 204, 205, 206, 207, 208, 212, 213, 222, 224, 230, 233, 234, 235, 236, 295, 296, 297, 298, 299, 300, 301, 302, 303, 304, 305, 306, 307, 308, 309, 310, 311, 315, 316, 318, 321, 323, 324, 325, 327, 328, 329, 330, 331, 335, 336, 337, 338], [0.0005648, 1.0, 0.9962, 1.0, 1.0, 6.86e-05, 1.0, 0.08865, 0.178, 0.01988, 0.01459, 0.00297, 1.0, 0.0005648, 1.0, 0.9962, 1.0, 1.0, 1.0, 6.86e-05, 1.0, 0.0003134, 1.0, 1.0, 1.0, 0.01957, 1.0, 1.0, 0.9998, 1.0, 1.0, 1.0, 1.0, 1.0, 1.0, 1.0, 1.0, 1.0, 1.0, 1.0, 1.0, 1.0, 1.0, 1.0, 0.0001296, 1.0, 1.0, 1.0, 1.0, 1.0, 1.0, 0.01957, 1.0, 1.0, 0.9998, 1.0, 1.0, 1.0, 1.0, 1.0, 1.0, 1.0, 1.0, 1.0, 1.0, 1.0, 1.0, 1.0, 1.0, 1.0, 0.0001296, 1.0, 1.0, 1.0, 1.0, 0.0004151, 1.0, 1.0, 1.0, 1.0, 1.0, 1.0, 1.0, 1.0, 1.0, 0.001594, 0.9836, 1.0]): _vg.add([_i], _w, 'REPLACE')
_vg = ob_bandito.vertex_groups.new(name='torso')
for _i, _w in zip([44, 45, 46, 47, 48, 49, 50, 51, 52, 53, 54, 79, 80, 81, 82, 83, 84, 85, 86, 87, 88, 89, 90, 91, 92, 93, 96, 119, 120, 121, 122, 123, 124, 125, 126, 127, 128, 129, 130, 131, 132, 133, 134, 135, 136, 137, 142, 143, 146, 147, 150, 152, 157, 190, 191, 192, 193, 194, 195, 196, 197, 198, 199, 200, 207, 208, 209, 210, 211, 212, 213, 214, 215, 216, 217, 218, 219, 220, 221, 222, 223, 224, 225, 226, 227, 228, 229, 230, 231, 232, 233, 234, 235, 236, 237, 238, 239, 240, 245, 246, 249, 250, 253, 255, 260, 293, 294, 295, 296, 297, 298, 299, 300, 301, 302, 303, 310, 311, 312, 313, 314, 315, 316, 317, 318, 319, 320, 321, 322, 323, 324, 325, 326, 327, 328, 329, 332, 333, 334, 335, 336, 337, 338, 339, 340, 341, 342, 343, 344, 345, 346, 347, 350, 355, 360, 361, 362, 363, 364, 365, 366, 367, 368, 369, 370, 371, 376, 377, 387, 392, 393, 394, 395, 396, 397, 398, 399, 400, 401, 402, 403, 404, 405], [0.0, 0.0, 0.0, 0.0, 0.0, 0.0, 0.0, 0.0, 0.0, 0.0, 0.0, 0.0, 0.0, 0.0, 0.0, 0.0, 0.0, 0.0, 0.0, 0.0, 0.0, 0.0, 0.0, 0.0, 0.0, 0.0, 0.0, 0.07863, 0.8413, 0.07847, 0.3371, 0.1285, 0.5166, 0.962, 0.9965, 0.06154, 0.2763, 0.08039, 0.7997, 0.0, 0.0, 0.0, 0.0541, 0.00496, 0.05721, 0.00521, 0.03058, 0.02849, 0.05774, 0.0002516, 0.0, 0.0, 0.0, 0.999, 0.9746, 0.0, 0.0, 0.0, 0.0, 0.0, 0.0, 0.0, 0.0, 0.0, 1.0, 0.1946, 0.9958, 0.9998, 0.9995, 0.0, 0.0, 0.1194, 0.2318, 0.7317, 0.7377, 0.5285, 0.9027, 0.8919, 0.4255, 0.07863, 0.8413, 0.07847, 0.3371, 0.1285, 0.5166, 0.962, 0.9965, 0.06154, 0.2763, 0.08039, 0.7997, 0.0, 0.0, 0.0, 0.0541, 0.00496, 0.05721, 0.00521, 0.03058, 0.02849, 0.05774, 0.0002516, 0.0, 0.0, 0.0, 0.999, 0.9746, 0.0, 0.0, 0.0, 0.0, 0.0, 0.0, 0.0, 0.0, 0.0, 1.0, 0.1946, 0.9958, 0.9998, 0.9995, 0.0, 0.0, 0.8026, 0.05685, 0.447, 0.4518, 1.0, 0.352, 0.0, 0.0, 0.0, 1.0, 0.0, 0.0, 0.0, 1.0, 1.0, 0.9908, 0.3102, 1.0, 0.0, 0.0, 0.1194, 0.2318, 0.7317, 0.7377, 0.5285, 0.9027, 0.8919, 0.4255, 7.404e-05, 0.1078, 0.004459, 0.0308, 0.01418, 0.7052, 0.839, 0.8675, 0.8673, 0.9909, 0.9968, 0.9975, 0.9978, 0.003014, 7.404e-05, 0.01311, 0.1078, 0.004459, 0.0308, 0.01418, 0.2555, 0.7052, 0.2869, 0.839, 0.8675, 0.8673, 0.7878, 0.9909, 0.7972, 0.9968, 0.9975, 0.9978]): _vg.add([_i], _w, 'REPLACE')
_vg = ob_bandito.vertex_groups.new(name='arm1.L')
for _i, _w in zip([119, 120, 121, 122, 123, 124, 125, 126, 127, 128, 129, 130, 134, 135, 136, 137, 138, 139, 140, 141, 142, 143, 144, 145, 146, 147, 148, 149, 150, 151, 152, 153, 154, 155, 156, 157, 158, 159, 160, 161, 162, 163, 164, 165, 166, 167, 168, 169, 170, 171, 172, 173, 190, 191, 207, 208, 209, 210, 211, 214, 215, 216, 217, 218, 219, 220, 221, 223, 310, 312, 313, 314, 317, 319, 320, 321, 322, 326, 332, 333, 334, 335, 336, 347, 349, 350, 354, 355, 356, 357, 360, 361, 362, 363, 364, 365, 366, 367, 368, 369, 370, 371, 374, 376, 377, 386, 387, 392, 393, 394, 395, 396, 397, 398, 399, 400, 401, 402, 403, 404, 405], [0.0, 0.0, 0.0, 0.0, 0.0, 0.0, 0.0, 0.0, 0.0, 0.0, 0.0, 0.0, 0.3329, 0.7826, 0.3312, 0.7796, 0.5118, 0.5833, 0.5118, 0.5833, 0.4153, 0.4363, 0.7761, 0.7761, 0.3664, 0.8652, 0.3605, 0.4518, 0.9418, 0.93, 0.9413, 0.9309, 0.9012, 0.8988, 0.9516, 0.9558, 0.056, 0.08195, 0.056, 0.08195, 0.1445, 0.1445, 0.0294, 0.05383, 0.0002194, 0.0001482, 0.0002194, 0.0001482, 0.000554, 0.000554, 5.583e-06, 5.055e-05, 0.0, 0.0, 0.0, 0.0, 0.0, 0.0, 0.0, 0.5078, 0.4136, 0.0, 0.05927, 0.1936, 0.0, 0.0, 0.2381, 0.0, 0.0, 0.0, 0.0, 0.0, 0.0, 0.0, 0.0, 0.0, 0.0, 0.0, 0.0, 0.0, 0.0, 0.0, 0.0, 0.0, 0.0, 0.0, 0.0, 0.0, 0.0, 0.0, 0.0, 0.0, 0.0, 0.0, 0.0, 0.0, 0.0, 0.0, 0.0, 0.0, 0.0, 0.0, 0.0, 0.0, 0.0, 0.0, 0.0, 0.0, 0.0, 0.0, 0.0, 0.0, 0.0, 0.0, 0.0, 0.0, 0.0, 0.0, 0.0, 0.0, 0.0]): _vg.add([_i], _w, 'REPLACE')
_vg = ob_bandito.vertex_groups.new(name='arm2.L')
for _i, _w in zip([158, 159, 160, 161, 162, 163, 164, 165, 166, 167, 168, 169, 170, 171, 172, 173, 174, 175, 176, 177, 178, 179, 180, 181, 182, 183, 184, 185, 186, 187, 188, 189, 460, 461, 462, 463, 464, 465, 466, 467, 468, 469, 470, 471, 472, 473, 474, 475, 476, 477, 478, 479, 480, 481, 482, 483, 484, 485, 486, 487, 488, 489, 490, 491, 492, 493, 494, 495, 496], [0.01032, 0.02052, 0.01032, 0.02052, 0.0583, 0.0583, 0.003548, 0.00789, 0.1891, 0.2959, 0.1891, 0.2959, 0.4967, 0.4967, 0.09297, 0.181, 1.0, 0.9999, 1.0, 1.0, 1.0, 1.0, 1.0, 1.0, 1.0, 1.0, 1.0, 1.0, 1.0, 1.0, 1.0, 1.0, 1.0, 1.0, 1.0, 1.0, 1.0, 1.0, 1.0, 1.0, 1.0, 1.0, 1.0, 1.0, 1.0, 1.0, 1.0, 1.0, 1.0, 1.0, 1.0, 1.0, 1.0, 1.0, 1.0, 1.0, 1.0, 1.0, 1.0, 1.0, 1.0, 1.0, 1.0, 1.0, 1.0, 1.0, 1.0, 0.9999, 1.0]): _vg.add([_i], _w, 'REPLACE')
_vg = ob_bandito.vertex_groups.new(name='head')
for _i, _w in zip([0, 1, 2, 3, 4, 5, 6, 7, 8, 9, 10, 11, 12, 13, 14, 15, 16, 17, 18, 19, 20, 21, 22, 23, 24, 25, 26, 27, 28, 29, 30, 31, 32, 33, 34, 35, 36, 37, 38, 39, 40, 41, 42, 43, 120, 122, 123, 124, 125, 126, 128, 129, 130, 134, 135, 136, 137, 142, 143, 146, 147, 150, 151, 152, 153, 154, 155, 156, 157, 190, 191, 207, 209, 210, 211, 214, 215, 216, 217, 218, 219, 220, 221, 223, 225, 226, 227, 228, 229, 231, 232, 233, 237, 238, 239, 240, 245, 246, 249, 250, 253, 254, 255, 256, 257, 258, 259, 260, 293, 294, 310, 312, 313, 314, 317, 319, 320, 321, 322, 326, 332, 333, 334, 336, 339, 340, 341, 342, 343, 344, 345, 346, 347, 348, 349, 350, 351, 352, 353, 354, 355, 356, 357, 358, 359, 360, 361, 362, 363, 364, 365, 366, 367, 368, 369, 370, 371, 372, 373, 374, 375, 376, 377, 378, 379, 380, 381, 382, 383, 384, 385, 386, 387, 388, 389, 390, 391, 392, 393, 394, 395, 396, 397, 398, 399, 400, 401, 402, 403, 404, 405], [1.0, 1.0, 1.0, 1.0, 1.0, 1.0, 1.0, 1.0, 1.0, 1.0, 0.9976, 0.9976, 1.0, 1.0, 1.0, 1.0, 1.0, 1.0, 1.0, 1.0, 1.0, 1.0, 1.0, 1.0, 1.0, 1.0, 1.0, 1.0, 1.0, 1.0, 1.0, 1.0, 1.0, 1.0, 1.0, 1.0, 1.0, 0.9976, 0.9976, 1.0, 1.0, 1.0, 1.0, 1.0, 0.0, 0.0, 0.0, 0.0, 0.0, 0.0, 0.0, 0.0, 0.0, 0.0, 0.0, 0.0, 0.0, 0.0, 0.0, 0.0, 0.0, 0.0, 0.0, 0.0, 0.0, 0.0, 0.0, 0.0, 0.0, 0.0, 0.0, 0.0, 0.0, 0.0, 0.0, 0.0, 0.0, 0.0, 0.0, 0.0, 0.0, 0.0, 0.0, 0.0, 0.0, 0.0, 0.0, 0.0, 0.0, 0.0, 0.0, 0.0, 0.0, 0.0, 0.0, 0.0, 0.0, 0.0, 0.0, 0.0, 0.0, 0.0, 0.0, 0.0, 0.0, 0.0, 0.0, 0.0, 0.0, 0.0, 0.0, 0.0, 0.0, 0.0, 0.0, 0.0, 0.0, 0.0, 0.0, 0.0, 0.0, 0.0, 0.0, 0.0, 0.0, 0.0, 0.0, 0.0, 0.0, 0.0, 0.0, 0.0, 0.91, 1.0, 1.0, 0.2314, 1.0, 1.0, 1.0, 1.0, 0.6955, 1.0, 1.0, 1.0, 1.0, 0.3963, 0.535, 0.0, 0.0, 0.0, 0.0, 0.0, 0.0, 0.0, 0.0, 0.239, 0.91, 1.0, 1.0, 1.0, 1.0, 0.1516, 0.2314, 1.0, 1.0, 1.0, 1.0, 1.0, 1.0, 1.0, 1.0, 0.9816, 0.6955, 1.0, 1.0, 1.0, 1.0, 0.3963, 0.535, 0.004666, 0.0, 0.0002619, 0.0, 0.0, 0.0, 0.0, 0.0, 0.0, 0.0, 0.0, 0.0]): _vg.add([_i], _w, 'REPLACE')
_vg = ob_bandito.vertex_groups.new(name='arm1.R')
for _i, _w in zip([120, 207, 209, 210, 211, 222, 223, 224, 225, 226, 227, 228, 229, 230, 231, 232, 233, 237, 238, 239, 240, 241, 242, 243, 244, 245, 246, 247, 248, 249, 250, 251, 252, 253, 254, 255, 256, 257, 258, 259, 260, 261, 262, 263, 264, 265, 266, 267, 268, 269, 270, 271, 272, 273, 274, 275, 276, 293, 294, 310, 311, 312, 313, 314, 317, 319, 320, 321, 322, 326, 332, 333, 334, 335, 336, 339, 340, 341, 342, 343, 344, 345, 346, 347, 350, 355, 360, 361, 362, 363, 364, 365, 366, 367, 368, 369, 370, 371, 374, 375, 376, 377, 385, 386, 387, 388, 389, 392, 393, 394, 395, 396, 397, 398, 399, 400, 401, 402, 403, 404, 405], [0.0, 0.0, 0.0, 0.0, 0.0, 0.0, 0.0, 0.0, 0.0, 0.0, 0.0, 0.0, 0.0, 0.0, 0.0, 0.0, 0.0, 0.3329, 0.7826, 0.3312, 0.7796, 0.5118, 0.5833, 0.5118, 0.5833, 0.4153, 0.4363, 0.7761, 0.7761, 0.3664, 0.8652, 0.3605, 0.4518, 0.9418, 0.93, 0.9413, 0.9309, 0.9012, 0.8988, 0.9516, 0.9558, 0.056, 0.08195, 0.056, 0.08195, 0.1445, 0.1445, 0.0294, 0.05383, 0.0002194, 0.0001482, 0.0002194, 0.0001482, 0.000554, 0.000554, 5.583e-06, 5.055e-05, 0.0, 0.0, 0.0, 0.0, 0.0, 0.0, 0.0, 0.0, 0.0, 0.0, 0.0, 0.0, 0.0, 0.0, 0.0, 0.0, 0.0, 0.0, 0.5078, 0.4136, 0.0, 0.05927, 0.1936, 0.0, 0.0, 0.2381, 0.0, 0.0, 0.0, 0.0, 0.0, 0.0, 0.0, 0.0, 0.0, 0.0, 0.0, 0.0, 0.0, 0.0, 0.0, 0.0, 0.0, 0.0, 0.0, 0.0, 0.0, 0.0, 0.0, 0.0, 0.0, 0.0, 0.0, 0.0, 0.0, 0.0, 0.0, 0.0, 0.0, 0.0, 0.0, 0.0, 0.0, 0.0]): _vg.add([_i], _w, 'REPLACE')
_vg = ob_bandito.vertex_groups.new(name='arm2.R')
for _i, _w in zip([261, 262, 263, 264, 265, 266, 267, 268, 269, 270, 271, 272, 273, 274, 275, 276, 277, 278, 279, 280, 281, 282, 283, 284, 285, 286, 287, 288, 289, 290, 291, 292, 551, 552, 553, 554, 555, 556, 557, 558, 559, 560, 561, 562, 563, 564, 565, 566, 567, 568, 569, 570, 571, 572, 573, 574, 575, 576, 577, 578, 579, 580, 581, 582, 583, 584, 585, 586, 587, 588, 589, 590, 591, 592, 593, 594, 595, 596, 597, 598, 599, 600, 601, 602, 603, 604, 605, 606, 607, 608, 609, 610, 611], [0.01032, 0.02052, 0.01032, 0.02052, 0.0583, 0.0583, 0.003548, 0.00789, 0.1891, 0.2959, 0.1891, 0.2959, 0.4967, 0.4967, 0.09297, 0.181, 0.9978, 1.0, 1.0, 1.0, 1.0, 1.0, 1.0, 1.0, 1.0, 1.0, 1.0, 1.0, 1.0, 1.0, 1.0, 1.0, 1.0, 1.0, 1.0, 1.0, 1.0, 1.0, 1.0, 1.0, 1.0, 1.0, 1.0, 1.0, 1.0, 1.0, 1.0, 1.0, 1.0, 1.0, 1.0, 1.0, 1.0, 1.0, 1.0, 1.0, 1.0, 1.0, 1.0, 1.0, 1.0, 1.0, 0.9999, 1.0, 1.0, 1.0, 1.0, 0.9999, 1.0, 1.0, 1.0, 1.0, 1.0, 1.0, 1.0, 1.0, 1.0, 1.0, 1.0, 1.0, 1.0, 1.0, 1.0, 1.0, 1.0, 1.0, 1.0, 1.0, 1.0, 1.0, 1.0, 1.0, 1.0]): _vg.add([_i], _w, 'REPLACE')
_vg = ob_bandito.vertex_groups.new(name='leg1.L')
for _i, _w in zip([44, 46, 48, 50, 52, 54, 55, 56, 57, 58, 59, 60, 62, 64, 65, 79, 85, 93, 96], [1.0, 1.0, 1.0, 1.0, 0.9995, 0.9863, 0.1921, 0.9562, 0.2332, 0.936, 0.6156, 0.02619, 0.04696, 0.0427, 0.01333, 0.03836, 0.03836, 0.03072, 0.03836]): _vg.add([_i], _w, 'REPLACE')
_vg = ob_bandito.vertex_groups.new(name='leg2.L')
for _i, _w in zip([61, 62, 63, 64, 65, 66, 67, 68, 69, 70, 71, 72, 73, 74, 75, 76, 77, 78, 112, 113, 406, 407, 408, 409, 410, 411, 412, 413, 414, 415, 416, 417, 418, 419, 420, 421, 422, 423, 424, 425, 426, 427, 428, 429, 430, 431, 432, 433, 434, 435, 436, 437, 438, 439, 440, 441, 442, 443, 444, 445, 446, 447, 448, 449, 450, 451, 452, 453, 454, 455, 456, 457, 458, 459], [0.07613, 0.4414, 0.09115, 0.3917, 0.1419, 0.01766, 1.0, 1.0, 1.0, 1.0, 1.0, 1.0, 0.7795, 0.9799, 0.9693, 1.0, 1.0, 0.9955, 0.001347, 0.004396, 1.0, 1.0, 1.0, 1.0, 1.0, 1.0, 1.0, 1.0, 1.0, 1.0, 1.0, 1.0, 1.0, 1.0, 1.0, 1.0, 1.0, 1.0, 1.0, 0.9999, 0.9999, 0.9997, 0.9997, 1.0, 1.0, 1.0, 0.9998, 0.9992, 1.0, 0.9996, 0.9986, 1.0, 1.0, 1.0, 1.0, 1.0, 1.0, 1.0, 1.0, 0.9979, 1.0, 0.9981, 1.0, 0.9963, 0.9959, 1.0, 0.9926, 0.9957, 0.9863, 1.0, 0.9907, 0.9999, 1.0, 1.0]): _vg.add([_i], _w, 'REPLACE')
_vg = ob_bandito.vertex_groups.new(name='leg1.R')
for _i, _w in zip([54, 79, 81, 83, 85, 87, 89, 91, 93, 94, 95, 96, 97, 98, 99, 100, 102, 104, 105], [0.03072, 0.03836, 1.0, 1.0, 0.03836, 1.0, 1.0, 0.9995, 0.9863, 0.1921, 0.9562, 0.03836, 0.2332, 0.936, 0.6156, 0.02619, 0.04696, 0.0427, 0.01333]): _vg.add([_i], _w, 'REPLACE')
_vg = ob_bandito.vertex_groups.new(name='leg2.R')
for _i, _w in zip([72, 73, 101, 102, 103, 104, 105, 106, 107, 108, 109, 110, 111, 112, 113, 114, 115, 116, 117, 118, 497, 498, 499, 500, 501, 502, 503, 504, 505, 506, 507, 508, 509, 510, 511, 512, 513, 514, 515, 516, 517, 518, 519, 520, 521, 522, 523, 524, 525, 526, 527, 528, 529, 530, 531, 532, 533, 534, 535, 536, 537, 538, 539, 540, 541, 542, 543, 544, 545, 546, 547, 548, 549, 550], [0.001347, 0.004396, 0.07613, 0.4414, 0.09115, 0.3917, 0.1419, 0.01766, 1.0, 1.0, 1.0, 1.0, 1.0, 1.0, 0.7795, 0.9799, 0.9693, 1.0, 1.0, 0.9955, 1.0, 1.0, 1.0, 1.0, 1.0, 1.0, 1.0, 1.0, 1.0, 1.0, 1.0, 1.0, 1.0, 1.0, 1.0, 1.0, 1.0, 1.0, 1.0, 0.9999, 0.9999, 0.9997, 0.9997, 1.0, 1.0, 1.0, 0.9998, 0.9992, 1.0, 0.9996, 0.9986, 1.0, 1.0, 1.0, 1.0, 1.0, 1.0, 1.0, 1.0, 0.9979, 1.0, 0.9981, 1.0, 0.9963, 0.9959, 1.0, 0.9926, 0.9957, 0.9863, 1.0, 0.9907, 0.9999, 1.0, 1.0]): _vg.add([_i], _w, 'REPLACE')
_m = ob_bandito.modifiers.new('Armature', 'ARMATURE')
_m.object = ob_armature

# ---- collection membership
col_collection_1.objects.link(ob_armature)
col_collection_1.objects.link(ob_bandito)

# ---- scene / render settings (as saved in the file)
scene.frame_start = 1; scene.frame_end = 60; scene.frame_set(1)
scene.render.engine = 'CYCLES'
scene.render.resolution_percentage = 50
scene.render.dither_intensity = 0.0
scene.cycles.use_denoising = False
scene.cycles.samples = 128
scene.cycles.sampling_pattern = 'TABULATED_SOBOL'
scene.cycles.use_adaptive_sampling = False
scene.cycles.use_light_tree = False
scene.cycles.blur_glossy = 0.0
scene.cycles.sample_clamp_indirect = 0.0
scene.view_settings.view_transform = 'Standard'
bpy.context.view_layer.update()

# ---- added for rendering (the .blend has no active camera and no usable light): camera, sun
cam_auto = bpy.data.cameras.new('AutoCamera')
cam_auto.lens = 50.0
cam_auto.sensor_width = 36.0
cam_auto.clip_end = 1000.0
ob_auto_camera = bpy.data.objects.new('AutoCamera', cam_auto)
scene.collection.objects.link(ob_auto_camera)
ob_auto_camera.location = (2.17769, -2.66261, 2.68032)
ob_auto_camera.rotation_euler = (1.09748, -7.21219e-08, 0.694738)
scene.camera = ob_auto_camera
light_auto_sun = bpy.data.lights.new('AutoSun', 'SUN')
light_auto_sun.energy = 3.0
light_auto_sun.angle = 0.0523599
ob_auto_sun = bpy.data.objects.new('AutoSun', light_auto_sun)
scene.collection.objects.link(ob_auto_sun)
ob_auto_sun.rotation_euler = (0.872665, 0.174533, 0.523599)
bpy.context.view_layer.update()

